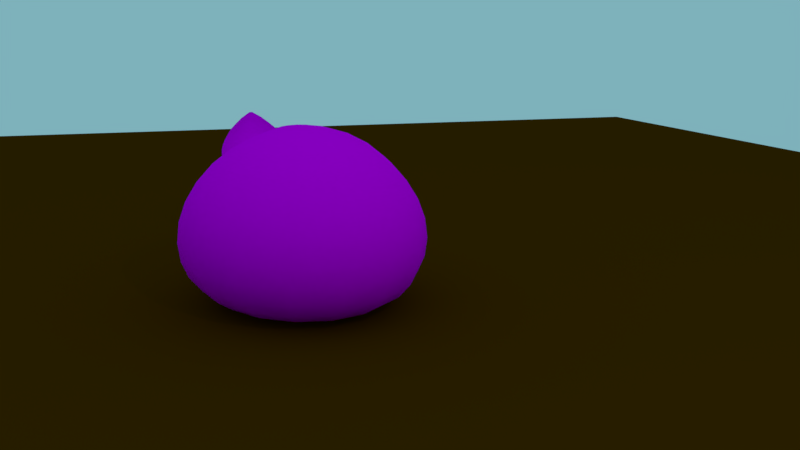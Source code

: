 # Source: Fase_II_Cucciolo_sad.blend  (saved by Blender 2.79.0; exported with 4.5.12 LTS)
import bpy
from mathutils import Matrix  # noqa: F401  (used for matrix-valued properties, if any)

bpy.ops.wm.read_factory_settings(use_empty=True)
scene = bpy.context.scene
scene.name = 'Scene'

# ---- collections
col_collection_1 = bpy.data.collections.new('Collection 1'); scene.collection.children.link(col_collection_1)

# ---- images (referenced by path relative to the original .blend; pixels are not part of the script)
import os
ASSET_DIR = os.environ.get("B2B_ASSET_DIR", "")  # directory of the original .blend (textures are referenced by path, not embedded)
HERE = os.path.dirname(os.path.abspath(__file__))  # packed textures are extracted next to this script under _unpacked/

def load_image(name, relpath, width, height, colorspace="sRGB"):
    """Load a texture the original file referenced (path relative to the .blend, or extracted next to this script)."""
    p = next((c for c in (os.path.join(HERE, relpath), os.path.join(ASSET_DIR, relpath)) if relpath and os.path.exists(c)), "")
    if p:
        img = bpy.data.images.load(p, check_existing=True)
        img.name = name
    else:  # same state as the original file: an image datablock whose file is absent (Cycles renders it pink)
        img = bpy.data.images.new(name, width, height)
        img.source = "FILE"
        img.filepath = "//" + (relpath or name)
    img.colorspace_settings.name = colorspace
    return img
img_sad_ill_texture_png = load_image('Sad-ill_texture.png', 'Sad-ill_texture.png', 1024, 1024, 'sRGB')

# ---- materials (node trees are filled in below, after node groups)
mat_material_003 = bpy.data.materials.new('Material.003')
mat_material_003.alpha_threshold = 0.0
mat_material_003.roughness = 0.5
mat_material_002 = bpy.data.materials.new('Material.002')
mat_material_002.alpha_threshold = 0.0
mat_material_002.roughness = 0.5
mat_material_006 = bpy.data.materials.new('Material.006')
mat_material_006.alpha_threshold = 0.0
mat_material_006.roughness = 0.5

# ---- material node trees
mat_material_003.use_nodes = True; mat_material_003.node_tree.nodes.clear()
_N = mat_material_003.node_tree.nodes; _L = mat_material_003.node_tree.links
n0 = _N.new('ShaderNodeOutputMaterial'); n0.name = 'Material Output'; n0.location = (300, 300)
n1 = _N.new('ShaderNodeBsdfDiffuse'); n1.name = 'Diffuse BSDF'; n1.location = (10, 300)
n2 = _N.new('ShaderNodeTexImage'); n2.name = 'Image Texture'; n2.location = (-180, 300)
n2.width = 140
n2.image = img_sad_ill_texture_png
_L.new(n1.outputs[0], n0.inputs[0])
_L.new(n2.outputs[0], n1.inputs[0])
n0.is_active_output = True
mat_material_002.use_nodes = True; mat_material_002.node_tree.nodes.clear()
_N = mat_material_002.node_tree.nodes; _L = mat_material_002.node_tree.links
n0 = _N.new('ShaderNodeOutputMaterial'); n0.name = 'Material Output'; n0.location = (300, 300)
n1 = _N.new('ShaderNodeBsdfDiffuse'); n1.name = 'Diffuse BSDF'; n1.location = (10, 300)
n1.inputs[0].default_value = (0.08353, 0.02627, 0.0, 1.0)
_L.new(n1.outputs[0], n0.inputs[0])
n0.is_active_output = True
mat_material_006.use_nodes = True; mat_material_006.node_tree.nodes.clear()
_N = mat_material_006.node_tree.nodes; _L = mat_material_006.node_tree.links
n0 = _N.new('ShaderNodeOutputMaterial'); n0.name = 'Material Output'; n0.location = (300, 300)
n1 = _N.new('ShaderNodeBsdfDiffuse'); n1.name = 'Diffuse BSDF'; n1.location = (10, 300)
n1.inputs[0].default_value = (0.01444, 0.227, 0.3564, 1.0)
_L.new(n1.outputs[0], n0.inputs[0])
n0.is_active_output = True

# ---- world
world_world = bpy.data.worlds.new('World'); scene.world = world_world
world_world.use_nodes = True; world_world.node_tree.nodes.clear()
_N = world_world.node_tree.nodes; _L = world_world.node_tree.links
n0 = _N.new('ShaderNodeOutputWorld'); n0.name = 'World Output'; n0.location = (300, 300)
n1 = _N.new('ShaderNodeBackground'); n1.name = 'Background'; n1.location = (10, 300)
n1.inputs[0].default_value = (0.2098, 0.442, 0.4969, 1.0)
_L.new(n1.outputs[0], n0.inputs[0])
n0.is_active_output = True
world_world.color = (0.05088, 0.05088, 0.05088)
world_world.use_sun_shadow = False
world_world.sun_shadow_jitter_overblur = 0.0
world_world.cycles.sampling_method = 'MANUAL'

# ---- cameras
cam_camera = bpy.data.cameras.new('Camera')
cam_camera.clip_end = 100.0
cam_camera.lens = 35.79
cam_camera.sensor_width = 32.0
cam_camera.sensor_height = 18.0
cam_camera.ortho_scale = 7.314
cam_camera.dof.focus_distance = 0.0

# ---- lights
light_lamp = bpy.data.lights.new('Lamp', 'POINT')
light_lamp.transmission_factor = 0.0
light_lamp.cutoff_distance = 30.0
light_lamp.energy = 100.0
light_lamp.shadow_buffer_clip_start = 1.001
light_lamp.shadow_soft_size = 0.1
light_lamp.shadow_maximum_resolution = 0.006
light_lamp.use_absolute_resolution = True

# ---- meshes
me_sphere_003 = bpy.data.meshes.new('Sphere.003')
me_sphere_003.from_pydata([(0.1406, 0.47, 1.328), (-0.1073, 0.477, 1.322), (0.04143, 1.122, 1.763), (0.01442, 1.123, 1.763), (0.1227, 1.066, 1.749), (0.1853, 1.008, 1.739), (0.2402, 0.9519, 1.723), (0.2785, 0.8973, 1.705), (0.3123, 0.8455, 1.682), (0.338, 0.7967, 1.654), (0.3555, 0.7499, 1.622), (0.3634, 0.7053, 1.587), (0.3625, 0.6625, 1.549), (0.3534, 0.6212, 1.509), (0.3204, 0.5816, 1.466), (0.2673, 0.5437, 1.421), (0.2079, 0.5067, 1.374), (-0.1739, 0.5175, 1.366), (-0.2326, 0.5578, 1.41), (-0.2848, 0.5986, 1.453), (-0.3169, 0.6401, 1.495), (-0.325, 0.6819, 1.535), (-0.3246, 0.7247, 1.573), (-0.3154, 0.7688, 1.608), (-0.2963, 0.8146, 1.64), (-0.2688, 0.8619, 1.669), (-0.2329, 0.9117, 1.694), (-0.1922, 0.9641, 1.714), (-0.1348, 1.017, 1.732), (-0.06936, 1.071, 1.745), (0.1401, 0.4604, 1.345), (-0.1078, 0.4674, 1.339), (0.04129, 1.12, 1.767), (0.01428, 1.121, 1.767), (0.1221, 1.056, 1.766), (0.1848, 0.9983, 1.756), (0.2396, 0.9423, 1.74), (0.2779, 0.8876, 1.722), (0.3117, 0.8359, 1.699), (0.3374, 0.7871, 1.671), (0.355, 0.7403, 1.639), (0.3628, 0.6957, 1.604), (0.362, 0.6529, 1.566), (0.3529, 0.6116, 1.526), (0.3198, 0.572, 1.483), (0.2668, 0.5341, 1.438), (0.2074, 0.4971, 1.391), (-0.1744, 0.5079, 1.383), (-0.2331, 0.5482, 1.427), (-0.2853, 0.589, 1.47), (-0.3175, 0.6305, 1.512), (-0.3255, 0.6723, 1.552), (-0.3252, 0.7151, 1.59), (-0.3159, 0.7592, 1.625), (-0.2968, 0.805, 1.657), (-0.2693, 0.8523, 1.687), (-0.2334, 0.902, 1.711), (-0.1927, 0.9545, 1.731), (-0.1354, 1.007, 1.749), (-0.06991, 1.062, 1.762), (0.5887, -0.5846, -0.1512), (0.3616, 0.2135, -0.3244), (0.05734, 0.8237, 1.632), (0.04636, 0.8232, 1.632), (-0.5849, -0.5781, -0.1481), (-0.3497, 0.2174, -0.3226), (-0.03114, 0.8242, 1.633), (-0.02017, 0.8236, 1.633), (0.1542, 0.6575, 1.498), (0.1976, 0.3705, 1.394), (0.2367, -0.09062, 1.332), (0.2434, -0.2559, 1.203), (0.3562, -0.3359, 1.011), (0.292, -0.3898, 0.8925), (0.3787, -0.429, 0.7289), (0.4879, -0.4654, 0.5644), (0.3591, 0.3323, 0.3908), (0.3451, 0.1075, 0.6107), (0.22, -0.06821, 0.8195), (0.2808, -0.01903, 0.9373), (0.1934, 0.144, 1.108), (0.1351, 0.3629, 1.226), (0.1187, 0.5849, 1.344), (0.0731, 0.703, 1.488), (-0.4799, -0.4601, 0.5669), (-0.3697, -0.4249, 0.7308), (-0.282, -0.3866, 0.894), (-0.3451, -0.332, 1.013), (-0.2306, -0.2533, 1.204), (-0.2217, -0.08811, 1.333), (-0.1773, 0.3725, 1.395), (-0.1304, 0.659, 1.499), (-0.04879, 0.7037, 1.488), (-0.09621, 0.5861, 1.345), (-0.1155, 0.3642, 1.227), (-0.1767, 0.146, 1.109), (-0.2666, -0.01603, 0.9387), (-0.2067, -0.06587, 0.8206), (-0.3307, 0.1112, 0.6125), (-0.3431, 0.3361, 0.3926), (-0.009031, 0.8129, 1.635), (0.002007, 0.8129, 1.635), (0.01304, 0.8128, 1.635), (0.02408, 0.8128, 1.635), (0.03512, 0.8127, 1.635), (0.03527, 0.8233, 1.632), (0.02418, 0.8233, 1.633), (0.0131, 0.8234, 1.633), (0.002009, 0.8235, 1.633), (-0.009079, 0.8235, 1.633), (0.2931, -0.6317, -0.1398), (0.1472, -0.6309, -0.1394), (0.001669, -0.6301, -0.139), (-0.1439, -0.6293, -0.1386), (-0.2898, -0.6285, -0.1383), (-0.2312, 0.2168, -0.3229), (-0.1126, 0.2161, -0.3232), (0.00594, 0.2155, -0.3235), (0.1245, 0.2148, -0.3238), (0.243, 0.2142, -0.3241), (0.05277, 0.713, 1.486), (0.03252, 0.7179, 1.485), (0.01223, 0.7182, 1.485), (-0.008057, 0.7182, 1.485), (-0.02836, 0.7134, 1.486), (0.08276, 0.5857, 1.344), (0.04701, 0.5862, 1.344), (0.01123, 0.5864, 1.344), (-0.02455, 0.5866, 1.344), (-0.0603, 0.5865, 1.345), (0.09327, 0.3638, 1.226), (0.05161, 0.3643, 1.226), (0.009788, 0.3646, 1.226), (-0.03203, 0.3648, 1.226), (-0.07369, 0.3647, 1.227), (0.1315, 0.1457, 1.107), (0.06973, 0.1467, 1.107), (0.008364, 0.1471, 1.107), (-0.05301, 0.1474, 1.107), (-0.1148, 0.147, 1.108), (0.1896, -0.01755, 0.937), (0.09837, -0.01657, 0.937), (0.007138, -0.01601, 0.9372), (-0.08409, -0.01557, 0.9375), (-0.1753, -0.01555, 0.938), (0.1487, -0.06694, 0.8193), (0.07766, -0.06609, 0.8192), (0.006636, -0.06563, 0.8194), (-0.06439, -0.06531, 0.8196), (-0.1355, -0.06538, 0.82), (0.2324, 0.1097, 0.6102), (0.1198, 0.1112, 0.6101), (0.0072, 0.112, 0.6103), (-0.1054, 0.1124, 0.6106), (-0.218, 0.1121, 0.6114), (0.2421, 0.3333, 0.3909), (0.125, 0.3343, 0.3911), (0.007993, 0.335, 0.3913), (-0.109, 0.3356, 0.3917), (-0.2261, 0.3359, 0.3921), (-0.05894, 0.6473, 1.501), (-0.02351, 0.6482, 1.501), (0.01188, 0.648, 1.5), (0.04727, 0.6478, 1.5), (0.08268, 0.6465, 1.501), (-0.0837, 0.3243, 1.405), (-0.03695, 0.3245, 1.405), (0.009916, 0.3243, 1.405), (0.05678, 0.324, 1.405), (0.1035, 0.3233, 1.405), (-0.107, -0.1364, 1.343), (-0.04976, -0.1362, 1.343), (0.007271, -0.1364, 1.343), (0.0643, -0.1368, 1.342), (0.1215, -0.1376, 1.343), (-0.112, -0.302, 1.214), (-0.05287, -0.302, 1.214), (0.006111, -0.3023, 1.214), (0.06509, -0.3027, 1.214), (0.1242, -0.3033, 1.214), (-0.1697, -0.3813, 1.023), (-0.08218, -0.3816, 1.023), (0.0053, -0.382, 1.023), (0.09278, -0.3825, 1.022), (0.1802, -0.3832, 1.022), (-0.1382, -0.436, 0.9041), (-0.06662, -0.4362, 0.9039), (0.004769, -0.4366, 0.9037), (0.07616, -0.437, 0.9035), (0.1477, -0.4375, 0.9034), (-0.1817, -0.4747, 0.741), (-0.08849, -0.4752, 0.7408), (0.004235, -0.4757, 0.7405), (0.09696, -0.4762, 0.7403), (0.1902, -0.4768, 0.74), (-0.2365, -0.5102, 0.5769), (-0.1161, -0.5109, 0.5766), (0.003718, -0.5115, 0.5763), (0.1235, -0.5122, 0.576), (0.244, -0.5129, 0.5757), (0.6675, -0.284, -0.5118), (0.06865, 0.8336, 1.63), (-0.04235, 0.8342, 1.631), (-0.6618, -0.2767, -0.5084), (-0.128, 0.6799, 1.47), (-0.1966, 0.4757, 1.324), (-0.24, 0.08623, 1.221), (-0.2963, -0.1325, 1.08), (-0.4427, -0.2697, 0.8739), (-0.5031, -0.3286, 0.7389), (-0.5999, -0.2495, 0.527), (-0.5913, -0.1417, 0.3077), (0.6017, -0.1482, 0.3047), (0.6099, -0.2561, 0.5238), (0.5132, -0.3342, 0.7363), (0.4539, -0.2746, 0.8716), (0.3098, -0.1358, 1.078), (0.2565, 0.08351, 1.22), (0.2178, 0.4734, 1.323), (0.152, 0.6784, 1.469), (-0.4391, -0.2779, -0.5089), (-0.218, -0.2791, -0.5095), (0.002859, -0.2804, -0.5101), (0.2237, -0.2816, -0.5106), (0.4448, -0.2828, -0.5112), (0.05015, 0.8337, 1.63), (0.03165, 0.8338, 1.63), (0.01315, 0.8339, 1.631), (-0.00535, 0.834, 1.631), (-0.02385, 0.8341, 1.631), (0.01552, 0.9163, 0.001118), (0.0103, 0.901, 0.1683), (0.005976, 0.8476, 0.3387), (0.002791, 0.6133, 0.6886), (0.001204, 0.4777, 0.8188), (-0.003923, 0.1609, 0.9529), (0.007584, -0.1299, 1.062), (0.008181, -0.26, 1.003), (0.003783, -0.4563, 0.7117), (0.001792, -0.5193, 0.5179), (-9.913e-05, -0.5662, 0.3036), (0.001881, -0.6059, 0.07943), (-0.06036, 0.9139, -0.01057), (-0.1405, 0.8881, 0.1295), (-0.2137, 0.8227, 0.2772), (-0.2735, 0.7225, 0.4591), (-0.3227, 0.6034, 0.6187), (-0.3605, 0.4667, 0.7411), (-0.3851, 0.3137, 0.8249), (-0.3954, 0.149, 0.8689), (-0.3839, -0.003831, 0.9327), (-0.3541, -0.1409, 0.9849), (-0.3174, -0.2699, 0.9336), (-0.2709, -0.3793, 0.8164), (-0.2137, -0.4629, 0.665), (-0.148, -0.5238, 0.4857), (-0.07648, -0.5685, 0.2872), (-0.1019, 0.9061, -0.0486), (-0.2235, 0.871, 0.06951), (-0.3324, 0.8044, 0.217), (-0.423, 0.7117, 0.4021), (-0.4986, 0.5923, 0.5551), (-0.5565, 0.454, 0.668), (-0.5937, 0.2996, 0.7433), (-0.6083, 0.1343, 0.784), (-0.5986, -0.02714, 0.7957), (-0.5655, -0.1767, 0.7721), (-0.51, -0.3062, 0.7173), (-0.4342, -0.4102, 0.6324), (-0.3412, -0.4872, 0.5203), (-0.2346, -0.5406, 0.3859), (-0.1188, -0.5771, 0.2361), (-0.1661, 0.8966, -0.1039), (-0.3425, 0.8581, -0.003318), (-0.5043, 0.7851, 0.1065), (-0.6476, 0.6774, 0.2023), (-0.7661, 0.5463, 0.2858), (-0.8554, 0.4001, 0.3513), (-0.9118, 0.2411, 0.4), (-0.9328, 0.07442, 0.4322), (-0.9174, -0.08649, 0.447), (-0.8661, -0.2326, 0.4437), (-0.7809, -0.3565, 0.4217), (-0.6652, -0.4529, 0.3811), (-0.5235, -0.5208, 0.323), (-0.3614, -0.5637, 0.2501), (-0.1853, -0.5888, 0.1671), (-0.1809, 0.8833, -0.1794), (-0.3721, 0.8308, -0.1588), (-0.5494, 0.7427, -0.1366), (-0.705, 0.6234, -0.1074), (-0.8336, 0.4828, -0.07828), (-0.9304, 0.3295, -0.05323), (-0.9914, 0.1662, -0.02946), (-1.014, -0.001979, -0.005629), (-0.997, -0.1614, 0.01754), (-0.9411, -0.3032, 0.03914), (-0.8484, -0.42, 0.05767), (-0.7226, -0.507, 0.07153), (-0.5686, -0.5633, 0.07973), (-0.3925, -0.5929, 0.08256), (-0.2011, -0.6037, 0.08169), (-0.1658, 0.869, -0.26), (-0.3437, 0.8011, -0.3268), (-0.5081, 0.6995, -0.3805), (-0.6525, 0.5684, -0.4179), (-0.7718, 0.4181, -0.4434), (-0.8617, 0.2576, -0.4589), (-0.9185, 0.0899, -0.4601), (-0.9396, -0.07975, -0.4448), (-0.9241, -0.2377, -0.4132), (-0.8724, -0.3751, -0.3666), (-0.7866, -0.4847, -0.3075), (-0.67, -0.5619, -0.239), (-0.5273, -0.6065, -0.1642), (-0.364, -0.6227, -0.0855), (-0.1866, -0.6189, -0.003979), (-0.123, 0.8561, -0.3317), (-0.2601, 0.7753, -0.4698), (-0.3867, 0.6621, -0.5881), (-0.498, 0.5208, -0.682), (-0.5901, 0.3622, -0.754), (-0.6599, 0.1955, -0.8041), (-0.7042, 0.02389, -0.8265), (-0.7211, -0.147, -0.8183), (-0.7098, -0.3037, -0.7795), (-0.6706, -0.4372, -0.7117), (-0.6049, -0.5406, -0.6181), (-0.5155, -0.6095, -0.5031), (-0.4059, -0.6438, -0.3718), (-0.2804, -0.6485, -0.2285), (-0.144, -0.632, -0.07686), (-0.05876, 0.847, -0.3807), (-0.134, 0.7575, -0.5659), (-0.2037, 0.6362, -0.7276), (-0.265, 0.4879, -0.8596), (-0.3162, 0.3234, -0.9628), (-0.3555, 0.1524, -1.036), (-0.3811, -0.02179, -1.073), (-0.3917, -0.1936, -1.069), (-0.3867, -0.3494, -1.026), (-0.3663, -0.4803, -0.9437), (-0.3311, -0.5793, -0.8269), (-0.2826, -0.6425, -0.6807), (-0.2229, -0.6697, -0.5113), (-0.1543, -0.6663, -0.3246), (-0.0797, -0.6411, -0.1258), (0.01735, 0.8433, -0.3983), (0.01528, 0.7503, -0.6005), (0.01308, 0.6258, -0.7778), (0.01084, 0.4746, -0.9235), (0.008162, 0.3078, -1.038), (0.004927, 0.1351, -1.12), (0.001573, -0.04019, -1.161), (-0.001555, -0.2124, -1.16), (-0.004074, -0.3678, -1.114), (-0.005794, -0.4976, -1.027), (-0.00666, -0.5949, -0.902), (-0.00673, -0.6557, -0.7447), (-0.006136, -0.6801, -0.5615), (-0.005042, -0.6735, -0.3592), (-0.003583, -0.6447, -0.1435), (0.01995, 0.8978, -0.2), (0.09374, 0.8457, -0.3819), (0.1651, 0.7549, -0.5683), (0.2306, 0.6324, -0.7312), (0.2877, 0.483, -0.8641), (0.3337, 0.3178, -0.9681), (0.3666, 0.1461, -1.042), (0.3856, -0.02851, -1.079), (0.39, -0.2005, -1.076), (0.3799, -0.3561, -1.032), (0.3559, -0.4866, -0.9496), (0.3189, -0.585, -0.8322), (0.2701, -0.6473, -0.6853), (0.2114, -0.6735, -0.5149), (0.1448, -0.6689, -0.327), (0.0728, -0.6424, -0.1271), (0.1586, 0.8534, -0.3352), (0.2926, 0.7705, -0.4743), (0.4157, 0.6551, -0.5947), (0.5233, 0.5119, -0.6904), (0.6108, 0.3517, -0.7639), (0.6745, 0.1838, -0.815), (0.7124, 0.01148, -0.8382), (0.7232, -0.1597, -0.8302), (0.7068, -0.3161, -0.7912), (0.6638, -0.4489, -0.7227), (0.596, -0.5511, -0.6279), (0.5058, -0.6185, -0.5115), (0.3965, -0.6509, -0.3784), (0.2723, -0.6533, -0.233), (0.1378, -0.6345, -0.07918), (0.2018, 0.8649, -0.2682), (0.3785, 0.7947, -0.3328), (0.5404, 0.6903, -0.3892), (0.6819, 0.5567, -0.4289), (0.7973, 0.4044, -0.4563), (0.8818, 0.2424, -0.4733), (0.9324, 0.07369, -0.4754), (0.9475, -0.09628, -0.4603), (0.9268, -0.2539, -0.4284), (0.871, -0.3903, -0.3809), (0.7825, -0.4984, -0.3204), (0.6644, -0.5736, -0.25), (0.5211, -0.6156, -0.1729), (0.3582, -0.629, -0.09144), (0.1816, -0.6221, -0.007009), (0.2165, 0.8782, -0.1927), (0.408, 0.8218, -0.1785), (0.5854, 0.7326, -0.1467), (0.7393, 0.6107, -0.1192), (0.8648, 0.4679, -0.09225), (0.9567, 0.3129, -0.06875), (1.012, 0.1486, -0.04593), (1.029, -0.01987, -0.02242), (1.006, -0.179, 0.00107), (0.946, -0.3197, 0.02362), (0.8499, -0.4349, 0.04371), (0.7218, -0.5196, 0.05965), (0.5662, -0.5732, 0.0704), (0.3892, -0.5998, 0.07612), (0.1974, -0.6072, 0.07841), (0.1824, 0.8916, -0.1184), (0.3342, 0.8423, -0.06778), (0.4772, 0.7629, 0.01744), (0.6075, 0.6589, 0.148), (0.7132, 0.5303, 0.2568), (0.7901, 0.3853, 0.3371), (0.8358, 0.2267, 0.3926), (0.8498, 0.06089, 0.4316), (0.8311, -0.09977, 0.4463), (0.7812, -0.2451, 0.443), (0.702, -0.3678, 0.4211), (0.5966, -0.4625, 0.3805), (0.4687, -0.5284, 0.3224), (0.3232, -0.569, 0.2495), (0.1656, -0.5915, 0.1666), (0.1561, 0.9018, -0.06271), (0.2837, 0.8593, 0.02367), (0.4025, 0.7838, 0.1267), (0.5121, 0.6837, 0.2765), (0.6011, 0.559, 0.4046), (0.666, 0.4174, 0.5032), (0.7046, 0.2613, 0.5723), (0.7231, 0.1066, 0.6777), (0.7111, -0.04851, 0.7267), (0.6755, -0.1857, 0.7745), (0.6065, -0.3143, 0.7194), (0.5147, -0.417, 0.6343), (0.4035, -0.4926, 0.5219), (0.2772, -0.5443, 0.3871), (0.1403, -0.5789, 0.237), (0.09143, 0.9111, -0.01797), (0.1585, 0.8847, 0.1263), (0.2206, 0.8189, 0.2736), (0.2792, 0.7177, 0.4546), (0.3272, 0.5977, 0.6134), (0.3617, 0.4604, 0.7352), (0.3815, 0.307, 0.8186), (0.3862, 0.1422, 0.8625), (0.3827, -0.01055, 0.9264), (0.368, -0.1473, 0.9789), (0.3326, -0.2756, 0.9282), (0.2818, -0.3841, 0.8119), (0.2205, -0.4667, 0.6614), (0.1511, -0.5265, 0.4832), (0.07602, -0.5698, 0.286), (0.004524, 0.7416, 0.5267), (-0.001137, 0.3254, 0.9073), (8.884e-05, 0.007846, 1.015), (0.005892, -0.3708, 0.8758)], [], [(4, 2, 3, 29), (0, 16, 17, 1), (16, 15, 18, 17), (15, 14, 19, 18), (14, 13, 20, 19), (13, 12, 21, 20), (12, 11, 22, 21), (11, 10, 23, 22), (10, 9, 24, 23), (9, 8, 25, 24), (8, 7, 26, 25), (7, 6, 27, 26), (6, 5, 28, 27), (5, 4, 29, 28), (34, 59, 33, 32), (30, 31, 47, 46), (46, 47, 48, 45), (45, 48, 49, 44), (44, 49, 50, 43), (43, 50, 51, 42), (42, 51, 52, 41), (41, 52, 53, 40), (40, 53, 54, 39), (39, 54, 55, 38), (38, 55, 56, 37), (37, 56, 57, 36), (36, 57, 58, 35), (35, 58, 59, 34), (1, 17, 47, 31), (2, 4, 34, 32), (17, 18, 48, 47), (4, 5, 35, 34), (18, 19, 49, 48), (5, 6, 36, 35), (19, 20, 50, 49), (6, 7, 37, 36), (20, 21, 51, 50), (7, 8, 38, 37), (21, 22, 52, 51), (8, 9, 39, 38), (22, 23, 53, 52), (9, 10, 40, 39), (23, 24, 54, 53), (10, 11, 41, 40), (24, 25, 55, 54), (11, 12, 42, 41), (25, 26, 56, 55), (12, 13, 43, 42), (16, 0, 30, 46), (26, 27, 57, 56), (13, 14, 44, 43), (0, 1, 31, 30), (27, 28, 58, 57), (14, 15, 45, 44), (29, 3, 33, 59), (28, 29, 59, 58), (15, 16, 46, 45), (3, 2, 32, 33), (219, 83, 63, 201), (229, 109, 67, 202), (211, 99, 65, 203), (224, 119, 61, 200), (195, 84, 64, 114), (155, 76, 61, 119), (105, 63, 83, 120), (120, 83, 82, 125), (125, 82, 81, 130), (130, 81, 80, 135), (135, 80, 79, 140), (140, 79, 78, 145), (145, 78, 77, 150), (150, 77, 76, 155), (100, 66, 91, 160), (160, 91, 90, 165), (165, 90, 89, 170), (170, 89, 88, 175), (175, 88, 87, 180), (180, 87, 86, 185), (185, 86, 85, 190), (190, 85, 84, 195), (202, 67, 92, 204), (204, 92, 93, 205), (205, 93, 94, 206), (206, 94, 95, 207), (207, 95, 96, 208), (208, 96, 97, 209), (209, 97, 98, 210), (210, 98, 99, 211), (200, 61, 76, 212), (212, 76, 77, 213), (213, 77, 78, 214), (214, 78, 79, 215), (215, 79, 80, 216), (216, 80, 81, 217), (217, 81, 82, 218), (218, 82, 83, 219), (74, 194, 199, 75), (194, 193, 198, 199), (193, 192, 197, 198), (192, 191, 196, 197), (191, 190, 195, 196), (73, 189, 194, 74), (189, 188, 193, 194), (188, 187, 192, 193), (187, 186, 191, 192), (186, 185, 190, 191), (72, 184, 189, 73), (184, 183, 188, 189), (183, 182, 187, 188), (182, 181, 186, 187), (181, 180, 185, 186), (71, 179, 184, 72), (179, 178, 183, 184), (178, 177, 182, 183), (177, 176, 181, 182), (176, 175, 180, 181), (70, 174, 179, 71), (174, 173, 178, 179), (173, 172, 177, 178), (172, 171, 176, 177), (171, 170, 175, 176), (69, 169, 174, 70), (169, 168, 173, 174), (168, 167, 172, 173), (167, 166, 171, 172), (166, 165, 170, 171), (68, 164, 169, 69), (164, 163, 168, 169), (163, 162, 167, 168), (162, 161, 166, 167), (161, 160, 165, 166), (62, 104, 164, 68), (104, 103, 163, 164), (103, 102, 162, 163), (102, 101, 161, 162), (101, 100, 160, 161), (98, 154, 159, 99), (154, 153, 158, 159), (153, 152, 157, 158), (152, 151, 156, 157), (151, 150, 155, 156), (97, 149, 154, 98), (149, 148, 153, 154), (148, 147, 152, 153), (147, 146, 151, 152), (146, 145, 150, 151), (96, 144, 149, 97), (144, 143, 148, 149), (143, 142, 147, 148), (142, 141, 146, 147), (141, 140, 145, 146), (95, 139, 144, 96), (139, 138, 143, 144), (138, 137, 142, 143), (137, 136, 141, 142), (136, 135, 140, 141), (94, 134, 139, 95), (134, 133, 138, 139), (133, 132, 137, 138), (132, 131, 136, 137), (131, 130, 135, 136), (93, 129, 134, 94), (129, 128, 133, 134), (128, 127, 132, 133), (127, 126, 131, 132), (126, 125, 130, 131), (92, 124, 129, 93), (124, 123, 128, 129), (123, 122, 127, 128), (122, 121, 126, 127), (121, 120, 125, 126), (67, 109, 124, 92), (109, 108, 123, 124), (108, 107, 122, 123), (107, 106, 121, 122), (106, 105, 120, 121), (99, 159, 115, 65), (159, 158, 116, 115), (158, 157, 117, 116), (157, 156, 118, 117), (156, 155, 119, 118), (75, 199, 110, 60), (199, 198, 111, 110), (198, 197, 112, 111), (197, 196, 113, 112), (196, 195, 114, 113), (203, 65, 115, 220), (220, 115, 116, 221), (221, 116, 117, 222), (222, 117, 118, 223), (223, 118, 119, 224), (201, 63, 105, 225), (225, 105, 106, 226), (226, 106, 107, 227), (227, 107, 108, 228), (228, 108, 109, 229), (101, 228, 229, 100), (102, 227, 228, 101), (103, 226, 227, 102), (104, 225, 226, 103), (62, 201, 225, 104), (111, 223, 224, 110), (112, 222, 223, 111), (113, 221, 222, 112), (114, 220, 221, 113), (64, 203, 220, 114), (69, 218, 219, 68), (70, 217, 218, 69), (71, 216, 217, 70), (72, 215, 216, 71), (73, 214, 215, 72), (74, 213, 214, 73), (75, 212, 213, 74), (60, 200, 212, 75), (85, 210, 211, 84), (86, 209, 210, 85), (87, 208, 209, 86), (88, 207, 208, 87), (89, 206, 207, 88), (90, 205, 206, 89), (91, 204, 205, 90), (66, 202, 204, 91), (110, 224, 200, 60), (84, 211, 203, 64), (100, 229, 202, 66), (68, 219, 201, 62), (469, 234, 247, 248), (240, 239, 255, 256), (235, 469, 248, 249), (230, 362, 242), (241, 240, 256), (470, 235, 249, 250), (231, 230, 242, 243), (236, 470, 250, 251), (232, 231, 243, 244), (237, 236, 251, 252), (468, 232, 244, 245), (471, 237, 252, 253), (233, 468, 245, 246), (238, 471, 253, 254), (234, 233, 246, 247), (239, 238, 254, 255), (254, 253, 268, 269), (247, 246, 261, 262), (255, 254, 269, 270), (248, 247, 262, 263), (256, 255, 270, 271), (249, 248, 263, 264), (242, 362, 257), (241, 256, 271), (250, 249, 264, 265), (243, 242, 257, 258), (251, 250, 265, 266), (244, 243, 258, 259), (252, 251, 266, 267), (245, 244, 259, 260), (253, 252, 267, 268), (246, 245, 260, 261), (266, 265, 280, 281), (259, 258, 273, 274), (267, 266, 281, 282), (260, 259, 274, 275), (268, 267, 282, 283), (261, 260, 275, 276), (269, 268, 283, 284), (262, 261, 276, 277), (270, 269, 284, 285), (263, 262, 277, 278), (271, 270, 285, 286), (264, 263, 278, 279), (257, 362, 272), (241, 271, 286), (265, 264, 279, 280), (258, 257, 272, 273), (285, 284, 299, 300), (278, 277, 292, 293), (286, 285, 300, 301), (279, 278, 293, 294), (272, 362, 287), (241, 286, 301), (280, 279, 294, 295), (273, 272, 287, 288), (281, 280, 295, 296), (274, 273, 288, 289), (282, 281, 296, 297), (275, 274, 289, 290), (283, 282, 297, 298), (276, 275, 290, 291), (284, 283, 298, 299), (277, 276, 291, 292), (289, 288, 303, 304), (297, 296, 311, 312), (290, 289, 304, 305), (298, 297, 312, 313), (291, 290, 305, 306), (299, 298, 313, 314), (292, 291, 306, 307), (300, 299, 314, 315), (293, 292, 307, 308), (301, 300, 315, 316), (294, 293, 308, 309), (287, 362, 302), (241, 301, 316), (295, 294, 309, 310), (288, 287, 302, 303), (296, 295, 310, 311), (308, 307, 322, 323), (316, 315, 330, 331), (309, 308, 323, 324), (302, 362, 317), (241, 316, 331), (310, 309, 324, 325), (303, 302, 317, 318), (311, 310, 325, 326), (304, 303, 318, 319), (312, 311, 326, 327), (305, 304, 319, 320), (313, 312, 327, 328), (306, 305, 320, 321), (314, 313, 328, 329), (307, 306, 321, 322), (315, 314, 329, 330), (327, 326, 341, 342), (320, 319, 334, 335), (328, 327, 342, 343), (321, 320, 335, 336), (329, 328, 343, 344), (322, 321, 336, 337), (330, 329, 344, 345), (323, 322, 337, 338), (331, 330, 345, 346), (324, 323, 338, 339), (317, 362, 332), (241, 331, 346), (325, 324, 339, 340), (318, 317, 332, 333), (326, 325, 340, 341), (319, 318, 333, 334), (346, 345, 360, 361), (339, 338, 353, 354), (332, 362, 347), (241, 346, 361), (340, 339, 354, 355), (333, 332, 347, 348), (341, 340, 355, 356), (334, 333, 348, 349), (342, 341, 356, 357), (335, 334, 349, 350), (343, 342, 357, 358), (336, 335, 350, 351), (344, 343, 358, 359), (337, 336, 351, 352), (345, 344, 359, 360), (338, 337, 352, 353), (350, 349, 365, 366), (358, 357, 373, 374), (351, 350, 366, 367), (359, 358, 374, 375), (352, 351, 367, 368), (360, 359, 375, 376), (353, 352, 368, 369), (361, 360, 376, 377), (354, 353, 369, 370), (347, 362, 363), (241, 361, 377), (355, 354, 370, 371), (348, 347, 363, 364), (356, 355, 371, 372), (349, 348, 364, 365), (357, 356, 372, 373), (370, 369, 384, 385), (363, 362, 378), (241, 377, 392), (371, 370, 385, 386), (364, 363, 378, 379), (372, 371, 386, 387), (365, 364, 379, 380), (373, 372, 387, 388), (366, 365, 380, 381), (374, 373, 388, 389), (367, 366, 381, 382), (375, 374, 389, 390), (368, 367, 382, 383), (376, 375, 390, 391), (369, 368, 383, 384), (377, 376, 391, 392), (389, 388, 403, 404), (382, 381, 396, 397), (390, 389, 404, 405), (383, 382, 397, 398), (391, 390, 405, 406), (384, 383, 398, 399), (392, 391, 406, 407), (385, 384, 399, 400), (378, 362, 393), (241, 392, 407), (386, 385, 400, 401), (379, 378, 393, 394), (387, 386, 401, 402), (380, 379, 394, 395), (388, 387, 402, 403), (381, 380, 395, 396), (241, 407, 422), (401, 400, 415, 416), (394, 393, 408, 409), (402, 401, 416, 417), (395, 394, 409, 410), (403, 402, 417, 418), (396, 395, 410, 411), (404, 403, 418, 419), (397, 396, 411, 412), (405, 404, 419, 420), (398, 397, 412, 413), (406, 405, 420, 421), (399, 398, 413, 414), (407, 406, 421, 422), (400, 399, 414, 415), (393, 362, 408), (420, 419, 434, 435), (413, 412, 427, 428), (421, 420, 435, 436), (414, 413, 428, 429), (422, 421, 436, 437), (415, 414, 429, 430), (408, 362, 423), (241, 422, 437), (416, 415, 430, 431), (409, 408, 423, 424), (417, 416, 431, 432), (410, 409, 424, 425), (418, 417, 432, 433), (411, 410, 425, 426), (419, 418, 433, 434), (412, 411, 426, 427), (424, 423, 438, 439), (432, 431, 446, 447), (425, 424, 439, 440), (433, 432, 447, 448), (426, 425, 440, 441), (434, 433, 448, 449), (427, 426, 441, 442), (435, 434, 449, 450), (428, 427, 442, 443), (436, 435, 450, 451), (429, 428, 443, 444), (437, 436, 451, 452), (430, 429, 444, 445), (423, 362, 438), (241, 437, 452), (431, 430, 445, 446), (443, 442, 457, 458), (451, 450, 465, 466), (444, 443, 458, 459), (452, 451, 466, 467), (445, 444, 459, 460), (438, 362, 453), (241, 452, 467), (446, 445, 460, 461), (439, 438, 453, 454), (447, 446, 461, 462), (440, 439, 454, 455), (448, 447, 462, 463), (441, 440, 455, 456), (449, 448, 463, 464), (442, 441, 456, 457), (450, 449, 464, 465), (462, 461, 470, 236), (455, 454, 231, 232), (463, 462, 236, 237), (456, 455, 232, 468), (464, 463, 237, 471), (457, 456, 468, 233), (465, 464, 471, 238), (458, 457, 233, 234), (466, 465, 238, 239), (459, 458, 234, 469), (467, 466, 239, 240), (460, 459, 469, 235), (453, 362, 230), (241, 467, 240), (461, 460, 235, 470), (454, 453, 230, 231)])
me_sphere_003.polygons.foreach_set('use_smooth', [True] * 482)
_uv = me_sphere_003.uv_layers.new(name='UVMap')
_uv.uv.foreach_set('vector', [0.881, 0.7103, 0.8821, 0.7469, 0.8792, 0.7529, 0.8604, 0.7608, 0.7438, 0.4901, 0.7614, 0.4858, 0.7209, 0.5852, 0.7184, 0.5467, 0.7614, 0.4858, 0.7795, 0.4861, 0.7253, 0.6206, 0.7209, 0.5852, 0.7795, 0.4861, 0.7965, 0.4902, 0.7311, 0.6519, 0.7253, 0.6206, 0.7965, 0.4902, 0.8109, 0.4992, 0.7388, 0.6768, 0.7311, 0.6519, 0.8109, 0.4992, 0.8229, 0.5125, 0.7485, 0.697, 0.7388, 0.6768, 0.8229, 0.5125, 0.8338, 0.5287, 0.7592, 0.7142, 0.7485, 0.697, 0.8338, 0.5287, 0.8436, 0.5473, 0.7707, 0.7285, 0.7592, 0.7142, 0.8436, 0.5473, 0.8522, 0.5682, 0.7832, 0.74, 0.7707, 0.7285, 0.8522, 0.5682, 0.8599, 0.5913, 0.7965, 0.7493, 0.7832, 0.74, 0.8599, 0.5913, 0.8666, 0.617, 0.8109, 0.7561, 0.7965, 0.7493, 0.8666, 0.617, 0.8727, 0.6447, 0.8259, 0.761, 0.8109, 0.7561, 0.8727, 0.6447, 0.8775, 0.6761, 0.8427, 0.7628, 0.8259, 0.761, 0.8775, 0.6761, 0.881, 0.7103, 0.8604, 0.7608, 0.8427, 0.7628, 0.8208, 0.9371, 0.8052, 0.9371, 0.8119, 0.9273, 0.8141, 0.9273, 0.9525, 0.9429, 0.9323, 0.9429, 0.9269, 0.9333, 0.9579, 0.9333, 0.9522, 0.9235, 0.9211, 0.9235, 0.9163, 0.9139, 0.957, 0.9139, 0.7971, 0.9366, 0.7565, 0.9366, 0.7522, 0.9271, 0.8014, 0.9271, 0.8536, 0.9269, 0.8044, 0.9269, 0.8018, 0.9175, 0.8563, 0.9175, 0.7444, 0.9268, 0.6899, 0.9268, 0.6892, 0.9175, 0.7451, 0.9175, 0.8014, 0.9267, 0.7455, 0.9267, 0.7455, 0.9175, 0.8014, 0.9175, 0.916, 0.9267, 0.86, 0.9267, 0.8607, 0.9175, 0.9153, 0.9175, 0.9146, 0.936, 0.86, 0.936, 0.8615, 0.927, 0.9131, 0.927, 0.7451, 0.9362, 0.6935, 0.9362, 0.6957, 0.9272, 0.743, 0.9272, 0.9636, 0.9136, 0.9163, 0.9136, 0.9192, 0.9046, 0.9608, 0.9046, 0.9579, 0.933, 0.9163, 0.933, 0.9196, 0.9239, 0.9547, 0.9239, 0.8563, 0.9365, 0.8211, 0.9365, 0.8257, 0.9273, 0.8517, 0.9273, 0.9146, 0.9456, 0.8886, 0.9456, 0.8938, 0.9364, 0.9094, 0.9364, 0.7184, 0.5467, 0.7209, 0.5852, 0.7165, 0.5863, 0.7134, 0.5432, 0.8821, 0.7469, 0.881, 0.7103, 0.885, 0.7103, 0.8831, 0.7478, 0.7209, 0.5852, 0.7253, 0.6206, 0.7214, 0.6227, 0.7165, 0.5863, 0.881, 0.7103, 0.8775, 0.6761, 0.8815, 0.675, 0.885, 0.7103, 0.7253, 0.6206, 0.7311, 0.6519, 0.7278, 0.6553, 0.7214, 0.6227, 0.8775, 0.6761, 0.8727, 0.6447, 0.8765, 0.643, 0.8815, 0.675, 0.7311, 0.6519, 0.7388, 0.6768, 0.7363, 0.682, 0.7278, 0.6553, 0.8727, 0.6447, 0.8666, 0.617, 0.8704, 0.6149, 0.8765, 0.643, 0.7388, 0.6768, 0.7485, 0.697, 0.7467, 0.7033, 0.7363, 0.682, 0.8666, 0.617, 0.8599, 0.5913, 0.8635, 0.5891, 0.8704, 0.6149, 0.7485, 0.697, 0.7592, 0.7142, 0.758, 0.721, 0.7467, 0.7033, 0.8599, 0.5913, 0.8522, 0.5682, 0.8557, 0.5656, 0.8635, 0.5891, 0.7592, 0.7142, 0.7707, 0.7285, 0.7699, 0.7356, 0.758, 0.721, 0.8522, 0.5682, 0.8436, 0.5473, 0.8469, 0.5441, 0.8557, 0.5656, 0.7707, 0.7285, 0.7832, 0.74, 0.7827, 0.7473, 0.7699, 0.7356, 0.8436, 0.5473, 0.8338, 0.5287, 0.8369, 0.5248, 0.8469, 0.5441, 0.7832, 0.74, 0.7965, 0.7493, 0.7963, 0.7567, 0.7827, 0.7473, 0.8338, 0.5287, 0.8229, 0.5125, 0.8255, 0.5077, 0.8369, 0.5248, 0.7965, 0.7493, 0.8109, 0.7561, 0.8107, 0.7637, 0.7963, 0.7567, 0.8229, 0.5125, 0.8109, 0.4992, 0.8128, 0.4932, 0.8255, 0.5077, 0.7614, 0.4858, 0.7438, 0.4901, 0.7415, 0.4824, 0.761, 0.4776, 0.8109, 0.7561, 0.8259, 0.761, 0.826, 0.7686, 0.8107, 0.7637, 0.8109, 0.4992, 0.7965, 0.4902, 0.7974, 0.483, 0.8128, 0.4932, 0.7438, 0.4901, 0.7184, 0.5467, 0.7134, 0.5432, 0.7415, 0.4824, 0.8259, 0.761, 0.8427, 0.7628, 0.8432, 0.7708, 0.826, 0.7686, 0.7965, 0.4902, 0.7795, 0.4861, 0.7796, 0.4783, 0.7974, 0.483, 0.8604, 0.7608, 0.8792, 0.7529, 0.88, 0.7549, 0.8615, 0.7687, 0.8427, 0.7628, 0.8604, 0.7608, 0.8615, 0.7687, 0.8432, 0.7708, 0.7795, 0.4861, 0.7614, 0.4858, 0.761, 0.4776, 0.7796, 0.4783, 0.8792, 0.7529, 0.8821, 0.7469, 0.8831, 0.7478, 0.88, 0.7549, 0.7626, 0.3169, 0.7694, 0.3215, 0.772, 0.3466, 0.77, 0.3479, 0.7779, 0.3482, 0.7766, 0.3466, 0.7775, 0.3466, 0.7795, 0.3479, 0.827, 0.09811, 0.7941, 0.08674, 0.7974, 0.0286, 0.8422, 0.01893, 0.8211, 0.3202, 0.832, 0.3815, 0.8257, 0.3815, 0.8092, 0.3203, 0.9028, 0.1145, 0.8877, 0.1153, 0.8791, 0.03795, 0.8989, 0.0365, 0.7617, 0.08784, 0.7556, 0.08672, 0.7523, 0.0286, 0.7605, 0.02769, 0.7729, 0.3466, 0.772, 0.3466, 0.7694, 0.3215, 0.7714, 0.3224, 0.7714, 0.3224, 0.7694, 0.3215, 0.7659, 0.2967, 0.7688, 0.2967, 0.7688, 0.2967, 0.7659, 0.2967, 0.7635, 0.2584, 0.7673, 0.2583, 0.7673, 0.2583, 0.7635, 0.2584, 0.7573, 0.2172, 0.7632, 0.2173, 0.7632, 0.2173, 0.7573, 0.2172, 0.7496, 0.1812, 0.7576, 0.1809, 0.7576, 0.1809, 0.7496, 0.1812, 0.7545, 0.1617, 0.7615, 0.1626, 0.7615, 0.1626, 0.7545, 0.1617, 0.7516, 0.1178, 0.7587, 0.1207, 0.7587, 0.1207, 0.7516, 0.1178, 0.7556, 0.08672, 0.7617, 0.08784, 0.9161, 0.3275, 0.9148, 0.3287, 0.9091, 0.3042, 0.9133, 0.3029, 0.9133, 0.3029, 0.9091, 0.3042, 0.9062, 0.2655, 0.912, 0.2595, 0.912, 0.2595, 0.9062, 0.2655, 0.9054, 0.2068, 0.9115, 0.2023, 0.9115, 0.2023, 0.9054, 0.2068, 0.9047, 0.1847, 0.9113, 0.1808, 0.9113, 0.1808, 0.9047, 0.1847, 0.8979, 0.1658, 0.9078, 0.1619, 0.9078, 0.1619, 0.8979, 0.1658, 0.9003, 0.1512, 0.9093, 0.1486, 0.9093, 0.1486, 0.9003, 0.1512, 0.8941, 0.134, 0.9063, 0.1319, 0.9063, 0.1319, 0.8941, 0.134, 0.8877, 0.1153, 0.9028, 0.1145, 0.7795, 0.3479, 0.7775, 0.3466, 0.7801, 0.3215, 0.7869, 0.317, 0.7869, 0.317, 0.7801, 0.3215, 0.7837, 0.2967, 0.7928, 0.2814, 0.7928, 0.2814, 0.7837, 0.2967, 0.7861, 0.2585, 0.8047, 0.2188, 0.8047, 0.2188, 0.7861, 0.2585, 0.7923, 0.2172, 0.8151, 0.1887, 0.8151, 0.1887, 0.7923, 0.2172, 0.8001, 0.1812, 0.8252, 0.1609, 0.8252, 0.1609, 0.8001, 0.1812, 0.7952, 0.1617, 0.8305, 0.1468, 0.8305, 0.1468, 0.7952, 0.1617, 0.7981, 0.1178, 0.8306, 0.1231, 0.8306, 0.1231, 0.7981, 0.1178, 0.7941, 0.08674, 0.827, 0.09811, 0.7075, 0.01893, 0.7523, 0.0286, 0.7556, 0.08672, 0.7227, 0.09809, 0.7227, 0.09809, 0.7556, 0.08672, 0.7516, 0.1178, 0.7191, 0.1231, 0.7191, 0.1231, 0.7516, 0.1178, 0.7545, 0.1617, 0.7192, 0.1468, 0.7192, 0.1468, 0.7545, 0.1617, 0.7496, 0.1812, 0.7245, 0.1609, 0.7245, 0.1609, 0.7496, 0.1812, 0.7573, 0.2172, 0.7345, 0.1887, 0.7345, 0.1887, 0.7573, 0.2172, 0.7635, 0.2584, 0.745, 0.2188, 0.745, 0.2188, 0.7635, 0.2584, 0.7659, 0.2967, 0.7568, 0.2813, 0.7568, 0.2813, 0.7659, 0.2967, 0.7694, 0.3215, 0.7626, 0.3169, 0.9406, 0.134, 0.9284, 0.1319, 0.9319, 0.1145, 0.947, 0.1153, 0.9284, 0.1319, 0.9228, 0.1316, 0.9246, 0.1142, 0.9319, 0.1145, 0.9228, 0.1316, 0.9174, 0.1315, 0.9174, 0.114, 0.9246, 0.1142, 0.9174, 0.1315, 0.9119, 0.1316, 0.9101, 0.1142, 0.9174, 0.114, 0.9119, 0.1316, 0.9063, 0.1319, 0.9028, 0.1145, 0.9101, 0.1142, 0.9345, 0.1512, 0.9255, 0.1486, 0.9284, 0.1319, 0.9406, 0.134, 0.9255, 0.1486, 0.9214, 0.1484, 0.9228, 0.1316, 0.9284, 0.1319, 0.9214, 0.1484, 0.9174, 0.1483, 0.9174, 0.1315, 0.9228, 0.1316, 0.9174, 0.1483, 0.9133, 0.1484, 0.9119, 0.1316, 0.9174, 0.1315, 0.9133, 0.1484, 0.9093, 0.1486, 0.9063, 0.1319, 0.9119, 0.1316, 0.9369, 0.1658, 0.927, 0.1619, 0.9255, 0.1486, 0.9345, 0.1512, 0.927, 0.1619, 0.9221, 0.1615, 0.9214, 0.1484, 0.9255, 0.1486, 0.9221, 0.1615, 0.9174, 0.1613, 0.9174, 0.1483, 0.9214, 0.1484, 0.9174, 0.1613, 0.9126, 0.1615, 0.9133, 0.1484, 0.9174, 0.1483, 0.9126, 0.1615, 0.9078, 0.1619, 0.9093, 0.1486, 0.9133, 0.1484, 0.93, 0.1847, 0.9234, 0.1808, 0.927, 0.1619, 0.9369, 0.1658, 0.9234, 0.1808, 0.9204, 0.1808, 0.9221, 0.1615, 0.927, 0.1619, 0.9204, 0.1808, 0.9174, 0.1808, 0.9174, 0.1613, 0.9221, 0.1615, 0.9174, 0.1808, 0.9143, 0.1808, 0.9126, 0.1615, 0.9174, 0.1613, 0.9143, 0.1808, 0.9113, 0.1808, 0.9078, 0.1619, 0.9126, 0.1615, 0.9293, 0.2068, 0.9233, 0.2023, 0.9234, 0.1808, 0.93, 0.1847, 0.9233, 0.2023, 0.9203, 0.2024, 0.9204, 0.1808, 0.9234, 0.1808, 0.9203, 0.2024, 0.9174, 0.2025, 0.9174, 0.1808, 0.9204, 0.1808, 0.9174, 0.2025, 0.9144, 0.2024, 0.9143, 0.1808, 0.9174, 0.1808, 0.9144, 0.2024, 0.9115, 0.2023, 0.9113, 0.1808, 0.9143, 0.1808, 0.9286, 0.2655, 0.9228, 0.2595, 0.9233, 0.2023, 0.9293, 0.2068, 0.9228, 0.2595, 0.9201, 0.2596, 0.9203, 0.2024, 0.9233, 0.2023, 0.9201, 0.2596, 0.9174, 0.2596, 0.9174, 0.2025, 0.9203, 0.2024, 0.9174, 0.2596, 0.9147, 0.2596, 0.9144, 0.2024, 0.9174, 0.2025, 0.9147, 0.2596, 0.912, 0.2595, 0.9115, 0.2023, 0.9144, 0.2024, 0.9257, 0.3042, 0.9215, 0.3029, 0.9228, 0.2595, 0.9286, 0.2655, 0.9215, 0.3029, 0.9195, 0.303, 0.9201, 0.2596, 0.9228, 0.2595, 0.9195, 0.303, 0.9174, 0.303, 0.9174, 0.2596, 0.9201, 0.2596, 0.9174, 0.303, 0.9153, 0.303, 0.9147, 0.2596, 0.9174, 0.2596, 0.9153, 0.303, 0.9133, 0.3029, 0.912, 0.2595, 0.9147, 0.2596, 0.92, 0.3287, 0.9187, 0.3275, 0.9215, 0.3029, 0.9257, 0.3042, 0.9187, 0.3275, 0.918, 0.3275, 0.9195, 0.303, 0.9215, 0.3029, 0.918, 0.3275, 0.9174, 0.3275, 0.9174, 0.303, 0.9195, 0.303, 0.9174, 0.3275, 0.9168, 0.3275, 0.9153, 0.303, 0.9174, 0.303, 0.9168, 0.3275, 0.9161, 0.3275, 0.9133, 0.3029, 0.9153, 0.303, 0.7981, 0.1178, 0.7909, 0.1207, 0.7879, 0.08785, 0.7941, 0.08674, 0.7909, 0.1207, 0.783, 0.1226, 0.7814, 0.08846, 0.7879, 0.08785, 0.783, 0.1226, 0.7748, 0.1231, 0.7748, 0.08873, 0.7814, 0.08846, 0.7748, 0.1231, 0.7667, 0.1226, 0.7682, 0.08845, 0.7748, 0.08873, 0.7667, 0.1226, 0.7587, 0.1207, 0.7617, 0.08784, 0.7682, 0.08845, 0.7952, 0.1617, 0.7882, 0.1626, 0.7909, 0.1207, 0.7981, 0.1178, 0.7882, 0.1626, 0.7814, 0.1631, 0.783, 0.1226, 0.7909, 0.1207, 0.7814, 0.1631, 0.7748, 0.1632, 0.7748, 0.1231, 0.783, 0.1226, 0.7748, 0.1632, 0.7682, 0.1631, 0.7667, 0.1226, 0.7748, 0.1231, 0.7682, 0.1631, 0.7615, 0.1626, 0.7587, 0.1207, 0.7667, 0.1226, 0.8001, 0.1812, 0.7921, 0.1809, 0.7882, 0.1626, 0.7952, 0.1617, 0.7921, 0.1809, 0.7835, 0.181, 0.7814, 0.1631, 0.7882, 0.1626, 0.7835, 0.181, 0.7748, 0.181, 0.7748, 0.1632, 0.7814, 0.1631, 0.7748, 0.181, 0.7662, 0.181, 0.7682, 0.1631, 0.7748, 0.1632, 0.7662, 0.181, 0.7576, 0.1809, 0.7615, 0.1626, 0.7682, 0.1631, 0.7923, 0.2172, 0.7865, 0.2174, 0.7921, 0.1809, 0.8001, 0.1812, 0.7865, 0.2174, 0.7806, 0.2174, 0.7835, 0.181, 0.7921, 0.1809, 0.7806, 0.2174, 0.7748, 0.2174, 0.7748, 0.181, 0.7835, 0.181, 0.7748, 0.2174, 0.769, 0.2174, 0.7662, 0.181, 0.7748, 0.181, 0.769, 0.2174, 0.7632, 0.2173, 0.7576, 0.1809, 0.7662, 0.181, 0.7861, 0.2585, 0.7823, 0.2583, 0.7865, 0.2174, 0.7923, 0.2172, 0.7823, 0.2583, 0.7786, 0.2583, 0.7806, 0.2174, 0.7865, 0.2174, 0.7786, 0.2583, 0.7748, 0.2582, 0.7748, 0.2174, 0.7806, 0.2174, 0.7748, 0.2582, 0.771, 0.2583, 0.769, 0.2174, 0.7748, 0.2174, 0.771, 0.2583, 0.7673, 0.2583, 0.7632, 0.2173, 0.769, 0.2174, 0.7837, 0.2967, 0.7807, 0.2967, 0.7823, 0.2583, 0.7861, 0.2585, 0.7807, 0.2967, 0.7778, 0.2967, 0.7786, 0.2583, 0.7823, 0.2583, 0.7778, 0.2967, 0.7748, 0.2967, 0.7748, 0.2582, 0.7786, 0.2583, 0.7748, 0.2967, 0.7718, 0.2967, 0.771, 0.2583, 0.7748, 0.2582, 0.7718, 0.2967, 0.7688, 0.2967, 0.7673, 0.2583, 0.771, 0.2583, 0.7801, 0.3215, 0.7782, 0.3224, 0.7807, 0.2967, 0.7837, 0.2967, 0.7782, 0.3224, 0.7765, 0.3228, 0.7778, 0.2967, 0.7807, 0.2967, 0.7765, 0.3228, 0.7748, 0.3229, 0.7748, 0.2967, 0.7778, 0.2967, 0.7748, 0.3229, 0.7731, 0.3228, 0.7718, 0.2967, 0.7748, 0.2967, 0.7731, 0.3228, 0.7714, 0.3224, 0.7688, 0.2967, 0.7718, 0.2967, 0.7775, 0.3466, 0.7766, 0.3466, 0.7782, 0.3224, 0.7801, 0.3215, 0.7766, 0.3466, 0.7757, 0.3466, 0.7765, 0.3228, 0.7782, 0.3224, 0.7757, 0.3466, 0.7748, 0.3467, 0.7748, 0.3229, 0.7765, 0.3228, 0.7748, 0.3467, 0.7738, 0.3466, 0.7731, 0.3228, 0.7748, 0.3229, 0.7738, 0.3466, 0.7729, 0.3466, 0.7714, 0.3224, 0.7731, 0.3228, 0.7941, 0.08674, 0.7879, 0.08785, 0.7892, 0.02769, 0.7974, 0.0286, 0.7879, 0.08785, 0.7814, 0.08846, 0.782, 0.02733, 0.7892, 0.02769, 0.7814, 0.08846, 0.7748, 0.08873, 0.7748, 0.02719, 0.782, 0.02733, 0.7748, 0.08873, 0.7682, 0.08845, 0.7676, 0.02733, 0.7748, 0.02719, 0.7682, 0.08845, 0.7617, 0.08784, 0.7605, 0.02769, 0.7676, 0.02733, 0.947, 0.1153, 0.9319, 0.1145, 0.9358, 0.0365, 0.9556, 0.03796, 0.9319, 0.1145, 0.9246, 0.1142, 0.9266, 0.03627, 0.9358, 0.0365, 0.9246, 0.1142, 0.9174, 0.114, 0.9174, 0.03618, 0.9266, 0.03627, 0.9174, 0.114, 0.9101, 0.1142, 0.9082, 0.03627, 0.9174, 0.03618, 0.9101, 0.1142, 0.9028, 0.1145, 0.8989, 0.0365, 0.9082, 0.03627, 0.8801, 0.3203, 0.8636, 0.3815, 0.8573, 0.3815, 0.8682, 0.3202, 0.8682, 0.3202, 0.8573, 0.3815, 0.851, 0.3815, 0.8564, 0.3202, 0.8564, 0.3202, 0.851, 0.3815, 0.8446, 0.3815, 0.8447, 0.3202, 0.8447, 0.3202, 0.8446, 0.3815, 0.8383, 0.3815, 0.8329, 0.3202, 0.8329, 0.3202, 0.8383, 0.3815, 0.832, 0.3815, 0.8211, 0.3202, 0.77, 0.3479, 0.772, 0.3466, 0.7729, 0.3466, 0.7716, 0.3482, 0.7716, 0.3482, 0.7729, 0.3466, 0.7738, 0.3466, 0.7732, 0.3483, 0.7732, 0.3483, 0.7738, 0.3466, 0.7748, 0.3467, 0.7748, 0.3484, 0.7748, 0.3484, 0.7748, 0.3467, 0.7757, 0.3466, 0.7763, 0.3483, 0.7763, 0.3483, 0.7757, 0.3466, 0.7766, 0.3466, 0.7779, 0.3482, 0.9168, 0.3275, 0.9163, 0.3302, 0.9152, 0.3301, 0.9161, 0.3275, 0.9174, 0.3275, 0.9174, 0.3303, 0.9163, 0.3302, 0.9168, 0.3275, 0.918, 0.3275, 0.9185, 0.3302, 0.9174, 0.3303, 0.9174, 0.3275, 0.9187, 0.3275, 0.9196, 0.3301, 0.9185, 0.3302, 0.918, 0.3275, 0.92, 0.3287, 0.9207, 0.33, 0.9196, 0.3301, 0.9187, 0.3275, 0.8369, 0.2645, 0.8329, 0.3202, 0.8211, 0.3202, 0.8291, 0.2645, 0.8447, 0.2645, 0.8447, 0.3202, 0.8329, 0.3202, 0.8369, 0.2645, 0.8524, 0.2645, 0.8564, 0.3202, 0.8447, 0.3202, 0.8447, 0.2645, 0.8602, 0.2645, 0.8682, 0.3202, 0.8564, 0.3202, 0.8524, 0.2645, 0.876, 0.2697, 0.8801, 0.3203, 0.8682, 0.3202, 0.8602, 0.2645, 0.9286, 0.2655, 0.9333, 0.2786, 0.9273, 0.3067, 0.9257, 0.3042, 0.9293, 0.2068, 0.9365, 0.2263, 0.9333, 0.2786, 0.9286, 0.2655, 0.93, 0.1847, 0.941, 0.1929, 0.9365, 0.2263, 0.9293, 0.2068, 0.9369, 0.1658, 0.947, 0.1594, 0.941, 0.1929, 0.93, 0.1847, 0.9345, 0.1512, 0.9508, 0.1422, 0.947, 0.1594, 0.9369, 0.1658, 0.9406, 0.134, 0.963, 0.1262, 0.9508, 0.1422, 0.9345, 0.1512, 0.947, 0.1153, 0.9753, 0.1086, 0.963, 0.1262, 0.9406, 0.134, 0.9556, 0.03796, 0.9856, 0.01648, 0.9753, 0.1086, 0.947, 0.1153, 0.8941, 0.134, 0.8718, 0.1262, 0.8594, 0.1087, 0.8877, 0.1153, 0.9003, 0.1512, 0.8839, 0.1422, 0.8718, 0.1262, 0.8941, 0.134, 0.8979, 0.1658, 0.8878, 0.1594, 0.8839, 0.1422, 0.9003, 0.1512, 0.9047, 0.1847, 0.8937, 0.1929, 0.8878, 0.1594, 0.8979, 0.1658, 0.9054, 0.2068, 0.8983, 0.2263, 0.8937, 0.1929, 0.9047, 0.1847, 0.9062, 0.2655, 0.9015, 0.2786, 0.8983, 0.2263, 0.9054, 0.2068, 0.9091, 0.3042, 0.9075, 0.3067, 0.9015, 0.2786, 0.9062, 0.2655, 0.9148, 0.3287, 0.9141, 0.33, 0.9075, 0.3067, 0.9091, 0.3042, 0.8291, 0.2645, 0.8211, 0.3202, 0.8092, 0.3203, 0.8133, 0.2697, 0.8877, 0.1153, 0.8594, 0.1087, 0.8492, 0.01648, 0.8791, 0.03795, 0.9161, 0.3275, 0.9152, 0.3301, 0.9141, 0.33, 0.9148, 0.3287, 0.9257, 0.3042, 0.9273, 0.3067, 0.9207, 0.33, 0.92, 0.3287, 0.1417, 0.2381, 0.1422, 0.2121, 0.168, 0.2136, 0.1681, 0.2408, 0.1374, 0.4297, 0.138, 0.3954, 0.1506, 0.3992, 0.1448, 0.4323, 0.1413, 0.2633, 0.1417, 0.2381, 0.1681, 0.2408, 0.1676, 0.2671, 0.144, 0.06179, 0.1441, 0.02239, 0.1519, 0.06052, 0.1366, 0.4709, 0.1374, 0.4297, 0.1448, 0.4323, 0.1405, 0.2866, 0.1413, 0.2633, 0.1676, 0.2671, 0.1649, 0.2909, 0.1441, 0.09049, 0.144, 0.06179, 0.1519, 0.06052, 0.1586, 0.08746, 0.1397, 0.3066, 0.1405, 0.2866, 0.1649, 0.2909, 0.161, 0.3102, 0.1439, 0.1192, 0.1441, 0.09049, 0.1586, 0.08746, 0.1638, 0.117, 0.1392, 0.3244, 0.1397, 0.3066, 0.161, 0.3102, 0.159, 0.3287, 0.1433, 0.153, 0.1439, 0.1192, 0.1638, 0.117, 0.1662, 0.1525, 0.1389, 0.3448, 0.1392, 0.3244, 0.159, 0.3287, 0.1571, 0.349, 0.1427, 0.1844, 0.1433, 0.153, 0.1662, 0.1525, 0.1674, 0.1847, 0.1385, 0.3679, 0.1389, 0.3448, 0.1571, 0.349, 0.1545, 0.3719, 0.1422, 0.2121, 0.1427, 0.1844, 0.1674, 0.1847, 0.168, 0.2136, 0.138, 0.3954, 0.1385, 0.3679, 0.1545, 0.3719, 0.1506, 0.3992, 0.1545, 0.3719, 0.1571, 0.349, 0.1716, 0.3647, 0.1664, 0.3875, 0.168, 0.2136, 0.1674, 0.1847, 0.1816, 0.1858, 0.183, 0.2155, 0.1506, 0.3992, 0.1545, 0.3719, 0.1664, 0.3875, 0.1591, 0.4127, 0.1681, 0.2408, 0.168, 0.2136, 0.183, 0.2155, 0.1835, 0.2434, 0.1448, 0.4323, 0.1506, 0.3992, 0.1591, 0.4127, 0.1492, 0.4408, 0.1676, 0.2671, 0.1681, 0.2408, 0.1835, 0.2434, 0.183, 0.2705, 0.1519, 0.06052, 0.1441, 0.02239, 0.1568, 0.05455, 0.1366, 0.4709, 0.1448, 0.4323, 0.1492, 0.4408, 0.1649, 0.2909, 0.1676, 0.2671, 0.183, 0.2705, 0.1814, 0.2961, 0.1586, 0.08746, 0.1519, 0.06052, 0.1568, 0.05455, 0.168, 0.08121, 0.161, 0.3102, 0.1649, 0.2909, 0.1814, 0.2961, 0.1789, 0.3202, 0.1638, 0.117, 0.1586, 0.08746, 0.168, 0.08121, 0.1757, 0.1144, 0.159, 0.3287, 0.161, 0.3102, 0.1789, 0.3202, 0.1757, 0.3428, 0.1662, 0.1525, 0.1638, 0.117, 0.1757, 0.1144, 0.1794, 0.1523, 0.1571, 0.349, 0.159, 0.3287, 0.1757, 0.3428, 0.1716, 0.3647, 0.1674, 0.1847, 0.1662, 0.1525, 0.1794, 0.1523, 0.1816, 0.1858, 0.1789, 0.3202, 0.1814, 0.2961, 0.2141, 0.3098, 0.2098, 0.3367, 0.1757, 0.1144, 0.168, 0.08121, 0.1818, 0.07479, 0.1948, 0.1094, 0.1757, 0.3428, 0.1789, 0.3202, 0.2098, 0.3367, 0.2039, 0.3612, 0.1794, 0.1523, 0.1757, 0.1144, 0.1948, 0.1094, 0.2049, 0.1451, 0.1716, 0.3647, 0.1757, 0.3428, 0.2039, 0.3612, 0.1962, 0.3844, 0.1816, 0.1858, 0.1794, 0.1523, 0.2049, 0.1451, 0.2117, 0.181, 0.1664, 0.3875, 0.1716, 0.3647, 0.1962, 0.3844, 0.1863, 0.4073, 0.183, 0.2155, 0.1816, 0.1858, 0.2117, 0.181, 0.2157, 0.2152, 0.1591, 0.4127, 0.1664, 0.3875, 0.1863, 0.4073, 0.1733, 0.4304, 0.1835, 0.2434, 0.183, 0.2155, 0.2157, 0.2152, 0.2173, 0.2483, 0.1492, 0.4408, 0.1591, 0.4127, 0.1733, 0.4304, 0.1567, 0.4523, 0.183, 0.2705, 0.1835, 0.2434, 0.2173, 0.2483, 0.2167, 0.2803, 0.1568, 0.05455, 0.1441, 0.02239, 0.1647, 0.04605, 0.1366, 0.4709, 0.1492, 0.4408, 0.1567, 0.4523, 0.1814, 0.2961, 0.183, 0.2705, 0.2167, 0.2803, 0.2141, 0.3098, 0.168, 0.08121, 0.1568, 0.05455, 0.1647, 0.04605, 0.1818, 0.07479, 0.1733, 0.4304, 0.1863, 0.4073, 0.2001, 0.4436, 0.181, 0.4589, 0.2173, 0.2483, 0.2157, 0.2152, 0.2533, 0.2057, 0.2565, 0.2516, 0.1567, 0.4523, 0.1733, 0.4304, 0.181, 0.4589, 0.1595, 0.4682, 0.2167, 0.2803, 0.2173, 0.2483, 0.2565, 0.2516, 0.2551, 0.2964, 0.1647, 0.04605, 0.1441, 0.02239, 0.168, 0.03152, 0.1366, 0.4709, 0.1567, 0.4523, 0.1595, 0.4682, 0.2141, 0.3098, 0.2167, 0.2803, 0.2551, 0.2964, 0.2496, 0.3367, 0.1818, 0.07479, 0.1647, 0.04605, 0.168, 0.03152, 0.1915, 0.04798, 0.2098, 0.3367, 0.2141, 0.3098, 0.2496, 0.3367, 0.241, 0.3714, 0.1948, 0.1094, 0.1818, 0.07479, 0.1915, 0.04798, 0.2143, 0.07506, 0.2039, 0.3612, 0.2098, 0.3367, 0.241, 0.3714, 0.2298, 0.4002, 0.2049, 0.1451, 0.1948, 0.1094, 0.2143, 0.07506, 0.2325, 0.1151, 0.1962, 0.3844, 0.2039, 0.3612, 0.2298, 0.4002, 0.2163, 0.424, 0.2117, 0.181, 0.2049, 0.1451, 0.2325, 0.1151, 0.2453, 0.1598, 0.1863, 0.4073, 0.1962, 0.3844, 0.2163, 0.424, 0.2001, 0.4436, 0.2157, 0.2152, 0.2117, 0.181, 0.2453, 0.1598, 0.2533, 0.2057, 0.498, 0.9174, 0.4656, 0.9556, 0.4511, 0.9128, 0.4725, 0.8667, 0.5473, 0.4414, 0.5611, 0.4938, 0.5064, 0.5257, 0.4993, 0.4857, 0.5249, 0.8675, 0.498, 0.9174, 0.4725, 0.8667, 0.4896, 0.8169, 0.5287, 0.3942, 0.5473, 0.4414, 0.4993, 0.4857, 0.4896, 0.4462, 0.547, 0.8118, 0.5249, 0.8675, 0.4896, 0.8169, 0.502, 0.7655, 0.5043, 0.3513, 0.5287, 0.3942, 0.4896, 0.4462, 0.4761, 0.405, 0.5625, 0.7499, 0.547, 0.8118, 0.502, 0.7655, 0.5097, 0.7141, 0.4728, 0.3154, 0.5043, 0.3513, 0.4761, 0.405, 0.4566, 0.3616, 0.5716, 0.684, 0.5625, 0.7499, 0.5097, 0.7141, 0.5136, 0.6636, 0.4354, 0.293, 0.4728, 0.3154, 0.4566, 0.3616, 0.4296, 0.3201, 0.5741, 0.6164, 0.5716, 0.684, 0.5136, 0.6636, 0.5139, 0.6142, 0.4297, 0.9761, 0.3936, 0.9788, 0.4245, 0.9527, 0.3961, 0.2857, 0.4354, 0.293, 0.4296, 0.3201, 0.5703, 0.5522, 0.5741, 0.6164, 0.5139, 0.6142, 0.5114, 0.5682, 0.4656, 0.9556, 0.4297, 0.9761, 0.4245, 0.9527, 0.4511, 0.9128, 0.5611, 0.4938, 0.5703, 0.5522, 0.5114, 0.5682, 0.5064, 0.5257, 0.5136, 0.6636, 0.5097, 0.7141, 0.4669, 0.696, 0.4686, 0.6539, 0.4296, 0.3201, 0.4566, 0.3616, 0.4373, 0.391, 0.4203, 0.3398, 0.5139, 0.6142, 0.5136, 0.6636, 0.4686, 0.6539, 0.4686, 0.6136, 0.4245, 0.9527, 0.3936, 0.9788, 0.4159, 0.9346, 0.3961, 0.2857, 0.4296, 0.3201, 0.4203, 0.3398, 0.5114, 0.5682, 0.5139, 0.6142, 0.4686, 0.6136, 0.4671, 0.5764, 0.4511, 0.9128, 0.4245, 0.9527, 0.4159, 0.9346, 0.4332, 0.8844, 0.5064, 0.5257, 0.5114, 0.5682, 0.4671, 0.5764, 0.4644, 0.5417, 0.4725, 0.8667, 0.4511, 0.9128, 0.4332, 0.8844, 0.4462, 0.8353, 0.4993, 0.4857, 0.5064, 0.5257, 0.4644, 0.5417, 0.4607, 0.5083, 0.4896, 0.8169, 0.4725, 0.8667, 0.4462, 0.8353, 0.4561, 0.7871, 0.4896, 0.4462, 0.4993, 0.4857, 0.4607, 0.5083, 0.4556, 0.474, 0.502, 0.7655, 0.4896, 0.8169, 0.4561, 0.7871, 0.4629, 0.7403, 0.4761, 0.405, 0.4896, 0.4462, 0.4556, 0.474, 0.4484, 0.4357, 0.5097, 0.7141, 0.502, 0.7655, 0.4629, 0.7403, 0.4669, 0.696, 0.4566, 0.3616, 0.4761, 0.405, 0.4484, 0.4357, 0.4373, 0.391, 0.4607, 0.5083, 0.4644, 0.5417, 0.4286, 0.5493, 0.427, 0.5192, 0.4561, 0.7871, 0.4462, 0.8353, 0.4201, 0.8181, 0.4246, 0.7715, 0.4556, 0.474, 0.4607, 0.5083, 0.427, 0.5192, 0.4249, 0.4878, 0.4629, 0.7403, 0.4561, 0.7871, 0.4246, 0.7715, 0.4277, 0.7276, 0.4484, 0.4357, 0.4556, 0.474, 0.4249, 0.4878, 0.4218, 0.4517, 0.4669, 0.696, 0.4629, 0.7403, 0.4277, 0.7276, 0.4295, 0.687, 0.4373, 0.391, 0.4484, 0.4357, 0.4218, 0.4517, 0.4169, 0.4073, 0.4686, 0.6539, 0.4669, 0.696, 0.4295, 0.687, 0.4304, 0.6491, 0.4203, 0.3398, 0.4373, 0.391, 0.4169, 0.4073, 0.4089, 0.3517, 0.4686, 0.6136, 0.4686, 0.6539, 0.4304, 0.6491, 0.4304, 0.6133, 0.4159, 0.9346, 0.3936, 0.9788, 0.4054, 0.9233, 0.3961, 0.2857, 0.4203, 0.3398, 0.4089, 0.3517, 0.4671, 0.5764, 0.4686, 0.6136, 0.4304, 0.6133, 0.4297, 0.5802, 0.4332, 0.8844, 0.4159, 0.9346, 0.4054, 0.9233, 0.4139, 0.8681, 0.4644, 0.5417, 0.4671, 0.5764, 0.4297, 0.5802, 0.4286, 0.5493, 0.4462, 0.8353, 0.4332, 0.8844, 0.4139, 0.8681, 0.4201, 0.8181, 0.4089, 0.3517, 0.4169, 0.4073, 0.3962, 0.4129, 0.3965, 0.3559, 0.4304, 0.6133, 0.4304, 0.6491, 0.3949, 0.6473, 0.3951, 0.6127, 0.4054, 0.9233, 0.3936, 0.9788, 0.3938, 0.9192, 0.3961, 0.2857, 0.4089, 0.3517, 0.3965, 0.3559, 0.4297, 0.5802, 0.4304, 0.6133, 0.3951, 0.6127, 0.3953, 0.5808, 0.4139, 0.8681, 0.4054, 0.9233, 0.3938, 0.9192, 0.3939, 0.8624, 0.4286, 0.5493, 0.4297, 0.5802, 0.3953, 0.5808, 0.3955, 0.5511, 0.4201, 0.8181, 0.4139, 0.8681, 0.3939, 0.8624, 0.3941, 0.8124, 0.427, 0.5192, 0.4286, 0.5493, 0.3955, 0.5511, 0.3957, 0.5222, 0.4246, 0.7715, 0.4201, 0.8181, 0.3941, 0.8124, 0.3942, 0.7668, 0.4249, 0.4878, 0.427, 0.5192, 0.3957, 0.5222, 0.3958, 0.4919, 0.4277, 0.7276, 0.4246, 0.7715, 0.3942, 0.7668, 0.3944, 0.7236, 0.4218, 0.4517, 0.4249, 0.4878, 0.3958, 0.4919, 0.396, 0.4569, 0.4295, 0.687, 0.4277, 0.7276, 0.3944, 0.7236, 0.3946, 0.684, 0.4169, 0.4073, 0.4218, 0.4517, 0.396, 0.4569, 0.3962, 0.4129, 0.4304, 0.6491, 0.4295, 0.687, 0.3946, 0.684, 0.3949, 0.6473, 0.3942, 0.7668, 0.3941, 0.8124, 0.368, 0.8176, 0.3638, 0.7708, 0.3958, 0.4919, 0.3957, 0.5222, 0.3643, 0.5184, 0.3667, 0.487, 0.3944, 0.7236, 0.3942, 0.7668, 0.3638, 0.7708, 0.361, 0.7269, 0.396, 0.4569, 0.3958, 0.4919, 0.3667, 0.487, 0.3702, 0.4509, 0.3946, 0.684, 0.3944, 0.7236, 0.361, 0.7269, 0.3597, 0.6863, 0.3962, 0.4129, 0.396, 0.4569, 0.3702, 0.4509, 0.3755, 0.4067, 0.3949, 0.6473, 0.3946, 0.684, 0.3597, 0.6863, 0.3594, 0.6484, 0.3965, 0.3559, 0.3962, 0.4129, 0.3755, 0.4067, 0.3841, 0.3513, 0.3951, 0.6127, 0.3949, 0.6473, 0.3594, 0.6484, 0.3598, 0.6125, 0.3938, 0.9192, 0.3936, 0.9788, 0.3823, 0.9231, 0.3961, 0.2857, 0.3965, 0.3559, 0.3841, 0.3513, 0.3953, 0.5808, 0.3951, 0.6127, 0.3598, 0.6125, 0.3609, 0.5795, 0.3939, 0.8624, 0.3938, 0.9192, 0.3823, 0.9231, 0.3739, 0.8677, 0.3955, 0.5511, 0.3953, 0.5808, 0.3609, 0.5795, 0.3624, 0.5485, 0.3941, 0.8124, 0.3939, 0.8624, 0.3739, 0.8677, 0.368, 0.8176, 0.3957, 0.5222, 0.3955, 0.5511, 0.3624, 0.5485, 0.3643, 0.5184, 0.3598, 0.6125, 0.3594, 0.6484, 0.321, 0.6522, 0.3215, 0.612, 0.3823, 0.9231, 0.3936, 0.9788, 0.3717, 0.934, 0.3961, 0.2857, 0.3841, 0.3513, 0.3728, 0.339, 0.3609, 0.5795, 0.3598, 0.6125, 0.3215, 0.612, 0.3235, 0.5747, 0.3739, 0.8677, 0.3823, 0.9231, 0.3717, 0.934, 0.3545, 0.8837, 0.3624, 0.5485, 0.3609, 0.5795, 0.3235, 0.5747, 0.3266, 0.54, 0.368, 0.8176, 0.3739, 0.8677, 0.3545, 0.8837, 0.3417, 0.8341, 0.3643, 0.5184, 0.3624, 0.5485, 0.3266, 0.54, 0.3307, 0.5065, 0.3638, 0.7708, 0.368, 0.8176, 0.3417, 0.8341, 0.3322, 0.7856, 0.3667, 0.487, 0.3643, 0.5184, 0.3307, 0.5065, 0.3361, 0.4722, 0.361, 0.7269, 0.3638, 0.7708, 0.3322, 0.7856, 0.3258, 0.7387, 0.3702, 0.4509, 0.3667, 0.487, 0.3361, 0.4722, 0.3437, 0.4341, 0.3597, 0.6863, 0.361, 0.7269, 0.3258, 0.7387, 0.3223, 0.6943, 0.3755, 0.4067, 0.3702, 0.4509, 0.3437, 0.4341, 0.3552, 0.3897, 0.3594, 0.6484, 0.3597, 0.6863, 0.3223, 0.6943, 0.321, 0.6522, 0.3841, 0.3513, 0.3755, 0.4067, 0.3552, 0.3897, 0.3728, 0.339, 0.3361, 0.4722, 0.3307, 0.5065, 0.2922, 0.4828, 0.3023, 0.4434, 0.3258, 0.7387, 0.3322, 0.7856, 0.2984, 0.8145, 0.2865, 0.7628, 0.3437, 0.4341, 0.3361, 0.4722, 0.3023, 0.4434, 0.3162, 0.4024, 0.3223, 0.6943, 0.3258, 0.7387, 0.2865, 0.7628, 0.2793, 0.7114, 0.3552, 0.3897, 0.3437, 0.4341, 0.3162, 0.4024, 0.3362, 0.3596, 0.321, 0.6522, 0.3223, 0.6943, 0.2793, 0.7114, 0.276, 0.6608, 0.3728, 0.339, 0.3552, 0.3897, 0.3362, 0.3596, 0.3636, 0.319, 0.3215, 0.612, 0.321, 0.6522, 0.276, 0.6608, 0.2761, 0.6114, 0.3717, 0.934, 0.3936, 0.9788, 0.3632, 0.9509, 0.3961, 0.2857, 0.3728, 0.339, 0.3636, 0.319, 0.3235, 0.5747, 0.3215, 0.612, 0.2761, 0.6114, 0.2792, 0.5653, 0.3545, 0.8837, 0.3717, 0.934, 0.3632, 0.9509, 0.3364, 0.9118, 0.3266, 0.54, 0.3235, 0.5747, 0.2792, 0.5653, 0.2846, 0.5228, 0.3417, 0.8341, 0.3545, 0.8837, 0.3364, 0.9118, 0.3152, 0.8649, 0.3307, 0.5065, 0.3266, 0.54, 0.2846, 0.5228, 0.2922, 0.4828, 0.3322, 0.7856, 0.3417, 0.8341, 0.3152, 0.8649, 0.2984, 0.8145, 0.3961, 0.2857, 0.3636, 0.319, 0.3581, 0.2917, 0.2792, 0.5653, 0.2761, 0.6114, 0.2159, 0.6117, 0.2203, 0.5475, 0.3364, 0.9118, 0.3632, 0.9509, 0.3584, 0.9729, 0.3227, 0.951, 0.2846, 0.5228, 0.2792, 0.5653, 0.2203, 0.5475, 0.2301, 0.489, 0.3152, 0.8649, 0.3364, 0.9118, 0.3227, 0.951, 0.2893, 0.9148, 0.2922, 0.4828, 0.2846, 0.5228, 0.2301, 0.489, 0.2445, 0.4368, 0.2984, 0.8145, 0.3152, 0.8649, 0.2893, 0.9148, 0.2626, 0.8642, 0.3023, 0.4434, 0.2922, 0.4828, 0.2445, 0.4368, 0.2636, 0.39, 0.2865, 0.7628, 0.2984, 0.8145, 0.2626, 0.8642, 0.2411, 0.8077, 0.3162, 0.4024, 0.3023, 0.4434, 0.2636, 0.39, 0.2885, 0.3478, 0.2793, 0.7114, 0.2865, 0.7628, 0.2411, 0.8077, 0.2261, 0.7455, 0.3362, 0.3596, 0.3162, 0.4024, 0.2885, 0.3478, 0.3204, 0.3129, 0.276, 0.6608, 0.2793, 0.7114, 0.2261, 0.7455, 0.2177, 0.6794, 0.3636, 0.319, 0.3362, 0.3596, 0.3204, 0.3129, 0.3581, 0.2917, 0.2761, 0.6114, 0.276, 0.6608, 0.2177, 0.6794, 0.2159, 0.6117, 0.3632, 0.9509, 0.3936, 0.9788, 0.3584, 0.9729, 0.07291, 0.4355, 0.0571, 0.4121, 0.08532, 0.3796, 0.0938, 0.4036, 0.03061, 0.1896, 0.04008, 0.146, 0.0762, 0.1651, 0.07174, 0.2005, 0.09231, 0.4546, 0.07291, 0.4355, 0.0938, 0.4036, 0.105, 0.4275, 0.02568, 0.2338, 0.03061, 0.1896, 0.07174, 0.2005, 0.06931, 0.2346, 0.1145, 0.4665, 0.09231, 0.4546, 0.105, 0.4275, 0.1195, 0.4505, 0.02516, 0.2776, 0.02568, 0.2338, 0.06931, 0.2346, 0.06898, 0.2681, 0.1202, 0.02637, 0.1441, 0.02239, 0.1254, 0.04078, 0.1366, 0.4709, 0.1145, 0.4665, 0.1195, 0.4505, 0.02863, 0.3177, 0.02516, 0.2776, 0.06898, 0.2681, 0.07031, 0.2998, 0.09594, 0.04013, 0.1202, 0.02637, 0.1254, 0.04078, 0.1079, 0.05756, 0.03495, 0.3537, 0.02863, 0.3177, 0.07031, 0.2998, 0.07366, 0.3288, 0.07356, 0.06759, 0.09594, 0.04013, 0.1079, 0.05756, 0.09293, 0.08684, 0.04451, 0.3851, 0.03495, 0.3537, 0.07366, 0.3288, 0.07876, 0.3551, 0.05438, 0.1039, 0.07356, 0.06759, 0.09293, 0.08684, 0.08292, 0.1268, 0.0571, 0.4121, 0.04451, 0.3851, 0.07876, 0.3551, 0.08532, 0.3796, 0.04008, 0.146, 0.05438, 0.1039, 0.08292, 0.1268, 0.0762, 0.1651, 0.1079, 0.05756, 0.1254, 0.04078, 0.129, 0.05095, 0.1157, 0.07164, 0.07366, 0.3288, 0.07031, 0.2998, 0.09149, 0.2907, 0.0959, 0.3115, 0.09293, 0.08684, 0.1079, 0.05756, 0.1157, 0.07164, 0.1042, 0.09911, 0.07876, 0.3551, 0.07366, 0.3288, 0.0959, 0.3115, 0.09802, 0.3334, 0.08292, 0.1268, 0.09293, 0.08684, 0.1042, 0.09911, 0.09676, 0.1367, 0.08532, 0.3796, 0.07876, 0.3551, 0.09802, 0.3334, 0.1011, 0.3555, 0.0762, 0.1651, 0.08292, 0.1268, 0.09676, 0.1367, 0.09158, 0.1718, 0.0938, 0.4036, 0.08532, 0.3796, 0.1011, 0.3555, 0.1058, 0.3797, 0.07174, 0.2005, 0.0762, 0.1651, 0.09158, 0.1718, 0.08826, 0.2041, 0.105, 0.4275, 0.0938, 0.4036, 0.1058, 0.3797, 0.1128, 0.4075, 0.06931, 0.2346, 0.07174, 0.2005, 0.08826, 0.2041, 0.08649, 0.2349, 0.1195, 0.4505, 0.105, 0.4275, 0.1128, 0.4075, 0.1232, 0.4385, 0.06898, 0.2681, 0.06931, 0.2346, 0.08649, 0.2349, 0.08896, 0.2652, 0.1254, 0.04078, 0.1441, 0.02239, 0.129, 0.05095, 0.1366, 0.4709, 0.1195, 0.4505, 0.1232, 0.4385, 0.07031, 0.2998, 0.06898, 0.2681, 0.08896, 0.2652, 0.09149, 0.2907, 0.08826, 0.2041, 0.09158, 0.1718, 0.1181, 0.1805, 0.1163, 0.2092, 0.1128, 0.4075, 0.1058, 0.3797, 0.1224, 0.3699, 0.1254, 0.3982, 0.08649, 0.2349, 0.08826, 0.2041, 0.1163, 0.2092, 0.1153, 0.2364, 0.1232, 0.4385, 0.1128, 0.4075, 0.1254, 0.3982, 0.1301, 0.4319, 0.08896, 0.2652, 0.08649, 0.2349, 0.1153, 0.2364, 0.1151, 0.2627, 0.129, 0.05095, 0.1441, 0.02239, 0.1362, 0.05834, 0.1366, 0.4709, 0.1232, 0.4385, 0.1301, 0.4319, 0.09149, 0.2907, 0.08896, 0.2652, 0.1151, 0.2627, 0.1161, 0.2866, 0.1157, 0.07164, 0.129, 0.05095, 0.1362, 0.05834, 0.1299, 0.08501, 0.0959, 0.3115, 0.09149, 0.2907, 0.1161, 0.2866, 0.1179, 0.307, 0.1042, 0.09911, 0.1157, 0.07164, 0.1299, 0.08501, 0.1246, 0.1135, 0.09802, 0.3334, 0.0959, 0.3115, 0.1179, 0.307, 0.1192, 0.3258, 0.09676, 0.1367, 0.1042, 0.09911, 0.1246, 0.1135, 0.1206, 0.1485, 0.1011, 0.3555, 0.09802, 0.3334, 0.1192, 0.3258, 0.1204, 0.3466, 0.09158, 0.1718, 0.09676, 0.1367, 0.1206, 0.1485, 0.1181, 0.1805, 0.1058, 0.3797, 0.1011, 0.3555, 0.1204, 0.3466, 0.1224, 0.3699, 0.1179, 0.307, 0.1161, 0.2866, 0.1405, 0.2866, 0.1397, 0.3066, 0.1246, 0.1135, 0.1299, 0.08501, 0.1441, 0.09049, 0.1439, 0.1192, 0.1192, 0.3258, 0.1179, 0.307, 0.1397, 0.3066, 0.1392, 0.3244, 0.1206, 0.1485, 0.1246, 0.1135, 0.1439, 0.1192, 0.1433, 0.153, 0.1204, 0.3466, 0.1192, 0.3258, 0.1392, 0.3244, 0.1389, 0.3448, 0.1181, 0.1805, 0.1206, 0.1485, 0.1433, 0.153, 0.1427, 0.1844, 0.1224, 0.3699, 0.1204, 0.3466, 0.1389, 0.3448, 0.1385, 0.3679, 0.1163, 0.2092, 0.1181, 0.1805, 0.1427, 0.1844, 0.1422, 0.2121, 0.1254, 0.3982, 0.1224, 0.3699, 0.1385, 0.3679, 0.138, 0.3954, 0.1153, 0.2364, 0.1163, 0.2092, 0.1422, 0.2121, 0.1417, 0.2381, 0.1301, 0.4319, 0.1254, 0.3982, 0.138, 0.3954, 0.1374, 0.4297, 0.1151, 0.2627, 0.1153, 0.2364, 0.1417, 0.2381, 0.1413, 0.2633, 0.1362, 0.05834, 0.1441, 0.02239, 0.144, 0.06179, 0.1366, 0.4709, 0.1301, 0.4319, 0.1374, 0.4297, 0.1161, 0.2866, 0.1151, 0.2627, 0.1413, 0.2633, 0.1405, 0.2866, 0.1299, 0.08501, 0.1362, 0.05834, 0.144, 0.06179, 0.1441, 0.09049])
me_sphere_003.materials.append(mat_material_003)
me_sphere_003.use_remesh_preserve_volume = False
me_sphere_003.use_remesh_preserve_attributes = False
me_sphere_003.use_mirror_vertex_groups = False
me_sphere_003.update()
me_plane = bpy.data.meshes.new('Plane')
me_plane.from_pydata([(-1.0, -1.0, 0.0), (1.0, -1.0, 0.0), (-1.0, 1.0, 0.0), (1.0, 1.0, 0.0)], [], [(0, 1, 3, 2)])
_uv = me_plane.uv_layers.new(name='UVMap')
_uv.uv.foreach_set('vector', [-0.6324, -0.6481, 1.441, -0.6481, 1.441, 1.465, -0.6324, 1.465])
me_plane.materials.append(mat_material_002)
me_plane.use_remesh_preserve_volume = False
me_plane.use_remesh_preserve_attributes = False
me_plane.use_mirror_vertex_groups = False
me_plane.update()
me_sphere_008 = bpy.data.meshes.new('Sphere.008')
me_sphere_008.from_pydata([(0.5982, 0.3549, 0.8615), (-0.8559, 0.03979, -1.319), (0.607, -0.02821, 0.935), (0.3628, 0.2663, 1.012), (0.07289, 0.5199, 0.9489), (-0.2186, 0.6938, 0.7563), (-0.4673, 0.7617, 0.4633), (-0.6353, 0.7132, 0.1144), (-0.6971, 0.5556, -0.2372), (-0.8155, 0.3211, -0.8035), (0.2462, 0.006352, 1.079), (-0.1426, 0.0395, 1.074), (-0.5001, 0.0662, 0.9201), (-0.772, 0.08238, 0.6406), (-0.9168, 0.08557, 0.2782), (-0.9126, 0.0753, -0.1119), (-0.9321, 0.06112, -0.7355), (0.3167, -0.2727, 1.025), (-0.01239, -0.4762, 0.9742), (-0.33, -0.6076, 0.7894), (-0.5879, -0.6469, 0.4991), (-0.7467, -0.5882, 0.1475), (-0.7824, -0.4404, -0.2119), (-0.8616, -0.218, -0.7898), (0.5329, -0.4075, 0.8808), (0.3872, -0.7251, 0.7072), (0.1921, -0.9328, 0.4406), (-0.02278, -0.9989, 0.1216), (-0.2246, -0.9134, -0.2013), (-0.3828, -0.6893, -0.4788), (-0.6454, -0.3527, -0.9342), (0.7682, -0.3189, 0.7307), (0.8221, -0.5615, 0.4298), (0.7603, -0.719, 0.0782), (0.5923, -0.7675, -0.2707), (0.3436, -0.6996, -0.5637), (0.05214, -0.5257, -0.7562), (-0.41, -0.2641, -1.084), (0.8849, -0.05892, 0.6628), (1.038, -0.0811, 0.3045), (1.042, -0.09137, -0.08561), (0.897, -0.08818, -0.448), (0.6251, -0.072, -0.7275), (0.2676, -0.0453, -0.8816), (-0.2934, -0.004147, -1.152), (0.8144, 0.2202, 0.717), (0.9074, 0.4346, 0.4045), (0.8717, 0.5824, 0.04514), (0.7129, 0.6411, -0.3065), (0.455, 0.6018, -0.5968), (0.1374, 0.4704, -0.7816), (-0.3639, 0.2749, -1.098), (0.5078, 0.6835, 0.6715), (0.3497, 0.9076, 0.3939), (0.1478, 0.9931, 0.07097), (-0.06705, 0.927, -0.248), (-0.2622, 0.7193, -0.5146), (-0.5801, 0.4097, -0.9535)], [], [(57, 9, 8, 56), (55, 7, 6, 54), (53, 5, 4, 52), (0, 3, 2), (1, 9, 57), (56, 8, 7, 55), (54, 6, 5, 53), (52, 4, 3, 0), (3, 10, 2), (1, 16, 9), (8, 15, 14, 7), (6, 13, 12, 5), (4, 11, 10, 3), (9, 16, 15, 8), (7, 14, 13, 6), (5, 12, 11, 4), (15, 22, 21, 14), (13, 20, 19, 12), (11, 18, 17, 10), (16, 23, 22, 15), (14, 21, 20, 13), (12, 19, 18, 11), (10, 17, 2), (1, 23, 16), (23, 30, 29, 22), (21, 28, 27, 20), (19, 26, 25, 18), (17, 24, 2), (1, 30, 23), (22, 29, 28, 21), (20, 27, 26, 19), (18, 25, 24, 17), (28, 35, 34, 27), (26, 33, 32, 25), (24, 31, 2), (1, 37, 30), (29, 36, 35, 28), (27, 34, 33, 26), (25, 32, 31, 24), (30, 37, 36, 29), (1, 44, 37), (36, 43, 42, 35), (34, 41, 40, 33), (32, 39, 38, 31), (37, 44, 43, 36), (35, 42, 41, 34), (33, 40, 39, 32), (31, 38, 2), (41, 48, 47, 40), (39, 46, 45, 38), (44, 51, 50, 43), (42, 49, 48, 41), (40, 47, 46, 39), (38, 45, 2), (1, 51, 44), (43, 50, 49, 42), (51, 57, 56, 50), (49, 55, 54, 48), (47, 53, 52, 46), (45, 0, 2), (1, 57, 51), (50, 56, 55, 49), (48, 54, 53, 47), (46, 52, 0, 45)])
me_sphere_008.polygons.foreach_set('use_smooth', [True] * 64)
me_sphere_008.materials.append(mat_material_006)
me_sphere_008.use_remesh_preserve_volume = False
me_sphere_008.use_remesh_preserve_attributes = False
me_sphere_008.use_mirror_vertex_groups = False
me_sphere_008.update()
me_sphere_009 = bpy.data.meshes.new('Sphere.009')
me_sphere_009.from_pydata([(0.5982, 0.3549, 0.8615), (-0.8559, 0.03979, -1.319), (0.607, -0.02821, 0.935), (0.3628, 0.2663, 1.012), (0.07289, 0.5199, 0.9489), (-0.2186, 0.6938, 0.7563), (-0.4673, 0.7617, 0.4633), (-0.6353, 0.7132, 0.1144), (-0.6971, 0.5556, -0.2372), (-0.8155, 0.3211, -0.8035), (0.2462, 0.006352, 1.079), (-0.1426, 0.0395, 1.074), (-0.5001, 0.0662, 0.9201), (-0.772, 0.08238, 0.6406), (-0.9168, 0.08557, 0.2782), (-0.9126, 0.0753, -0.1119), (-0.9321, 0.06112, -0.7355), (0.3167, -0.2727, 1.025), (-0.01239, -0.4762, 0.9742), (-0.33, -0.6076, 0.7894), (-0.5879, -0.6469, 0.4991), (-0.7467, -0.5882, 0.1475), (-0.7824, -0.4404, -0.2119), (-0.8616, -0.218, -0.7898), (0.5329, -0.4075, 0.8808), (0.3872, -0.7251, 0.7072), (0.1921, -0.9328, 0.4406), (-0.02278, -0.9989, 0.1216), (-0.2246, -0.9134, -0.2013), (-0.3828, -0.6893, -0.4788), (-0.6454, -0.3527, -0.9342), (0.7682, -0.3189, 0.7307), (0.8221, -0.5615, 0.4298), (0.7603, -0.719, 0.0782), (0.5923, -0.7675, -0.2707), (0.3436, -0.6996, -0.5637), (0.05214, -0.5257, -0.7562), (-0.41, -0.2641, -1.084), (0.8849, -0.05892, 0.6628), (1.038, -0.0811, 0.3045), (1.042, -0.09137, -0.08561), (0.897, -0.08818, -0.448), (0.6251, -0.072, -0.7275), (0.2676, -0.0453, -0.8816), (-0.2934, -0.004147, -1.152), (0.8144, 0.2202, 0.717), (0.9074, 0.4346, 0.4045), (0.8717, 0.5824, 0.04514), (0.7129, 0.6411, -0.3065), (0.455, 0.6018, -0.5968), (0.1374, 0.4704, -0.7816), (-0.3639, 0.2749, -1.098), (0.5078, 0.6835, 0.6715), (0.3497, 0.9076, 0.3939), (0.1478, 0.9931, 0.07097), (-0.06705, 0.927, -0.248), (-0.2622, 0.7193, -0.5146), (-0.5801, 0.4097, -0.9535)], [], [(57, 9, 8, 56), (55, 7, 6, 54), (53, 5, 4, 52), (0, 3, 2), (1, 9, 57), (56, 8, 7, 55), (54, 6, 5, 53), (52, 4, 3, 0), (3, 10, 2), (1, 16, 9), (8, 15, 14, 7), (6, 13, 12, 5), (4, 11, 10, 3), (9, 16, 15, 8), (7, 14, 13, 6), (5, 12, 11, 4), (15, 22, 21, 14), (13, 20, 19, 12), (11, 18, 17, 10), (16, 23, 22, 15), (14, 21, 20, 13), (12, 19, 18, 11), (10, 17, 2), (1, 23, 16), (23, 30, 29, 22), (21, 28, 27, 20), (19, 26, 25, 18), (17, 24, 2), (1, 30, 23), (22, 29, 28, 21), (20, 27, 26, 19), (18, 25, 24, 17), (28, 35, 34, 27), (26, 33, 32, 25), (24, 31, 2), (1, 37, 30), (29, 36, 35, 28), (27, 34, 33, 26), (25, 32, 31, 24), (30, 37, 36, 29), (1, 44, 37), (36, 43, 42, 35), (34, 41, 40, 33), (32, 39, 38, 31), (37, 44, 43, 36), (35, 42, 41, 34), (33, 40, 39, 32), (31, 38, 2), (41, 48, 47, 40), (39, 46, 45, 38), (44, 51, 50, 43), (42, 49, 48, 41), (40, 47, 46, 39), (38, 45, 2), (1, 51, 44), (43, 50, 49, 42), (51, 57, 56, 50), (49, 55, 54, 48), (47, 53, 52, 46), (45, 0, 2), (1, 57, 51), (50, 56, 55, 49), (48, 54, 53, 47), (46, 52, 0, 45)])
me_sphere_009.polygons.foreach_set('use_smooth', [True] * 64)
me_sphere_009.materials.append(mat_material_006)
me_sphere_009.use_remesh_preserve_volume = False
me_sphere_009.use_remesh_preserve_attributes = False
me_sphere_009.use_mirror_vertex_groups = False
me_sphere_009.update()
me_sphere_005 = bpy.data.meshes.new('Sphere.005')
me_sphere_005.from_pydata([(0.5838, 0.3555, 0.8394), (-0.8703, 0.04046, -1.341), (0.5926, -0.02755, 0.9129), (0.3485, 0.267, 0.9895), (0.05854, 0.5205, 0.9268), (-0.2329, 0.6945, 0.7342), (-0.4816, 0.7624, 0.4412), (-0.6496, 0.7138, 0.09231), (-0.7114, 0.5563, -0.2593), (-0.8298, 0.3218, -0.8256), (0.2318, 0.007014, 1.057), (-0.1569, 0.04016, 1.052), (-0.5144, 0.06686, 0.898), (-0.7864, 0.08304, 0.6185), (-0.9311, 0.08623, 0.2561), (-0.9269, 0.07596, -0.134), (-0.9464, 0.06179, -0.7576), (0.3023, -0.2721, 1.003), (-0.02673, -0.4755, 0.9521), (-0.3443, -0.6069, 0.7673), (-0.6022, -0.6463, 0.477), (-0.7611, -0.5875, 0.1254), (-0.7967, -0.4397, -0.234), (-0.876, -0.2173, -0.8119), (0.5185, -0.4068, 0.8587), (0.3729, -0.7244, 0.6851), (0.1777, -0.9321, 0.4185), (-0.03712, -0.9983, 0.09948), (-0.239, -0.9128, -0.2234), (-0.3971, -0.6887, -0.5009), (-0.6597, -0.352, -0.9563), (0.7539, -0.3182, 0.7086), (0.8078, -0.5608, 0.4077), (0.746, -0.7183, 0.05609), (0.5779, -0.7668, -0.2928), (0.3293, -0.699, -0.5858), (0.0378, -0.525, -0.7784), (-0.4244, -0.2635, -1.106), (0.8706, -0.05826, 0.6407), (1.023, -0.08043, 0.2824), (1.027, -0.09071, -0.1077), (0.8827, -0.08752, -0.4702), (0.6108, -0.07134, -0.7496), (0.2533, -0.04464, -0.9037), (-0.3077, -0.003485, -1.174), (0.8001, 0.2208, 0.6949), (0.8931, 0.4352, 0.3824), (0.8574, 0.5831, 0.02303), (0.6985, 0.6418, -0.3286), (0.4407, 0.6024, -0.6189), (0.1231, 0.471, -0.8037), (-0.3782, 0.2756, -1.12), (0.4935, 0.6842, 0.6494), (0.3353, 0.9083, 0.3718), (0.1334, 0.9938, 0.04887), (-0.08139, 0.9277, -0.2701), (-0.2765, 0.72, -0.5367), (-0.5944, 0.4103, -0.9757)], [], [(57, 9, 8, 56), (55, 7, 6, 54), (53, 5, 4, 52), (0, 3, 2), (1, 9, 57), (56, 8, 7, 55), (54, 6, 5, 53), (52, 4, 3, 0), (3, 10, 2), (1, 16, 9), (8, 15, 14, 7), (6, 13, 12, 5), (4, 11, 10, 3), (9, 16, 15, 8), (7, 14, 13, 6), (5, 12, 11, 4), (15, 22, 21, 14), (13, 20, 19, 12), (11, 18, 17, 10), (16, 23, 22, 15), (14, 21, 20, 13), (12, 19, 18, 11), (10, 17, 2), (1, 23, 16), (23, 30, 29, 22), (21, 28, 27, 20), (19, 26, 25, 18), (17, 24, 2), (1, 30, 23), (22, 29, 28, 21), (20, 27, 26, 19), (18, 25, 24, 17), (28, 35, 34, 27), (26, 33, 32, 25), (24, 31, 2), (1, 37, 30), (29, 36, 35, 28), (27, 34, 33, 26), (25, 32, 31, 24), (30, 37, 36, 29), (1, 44, 37), (36, 43, 42, 35), (34, 41, 40, 33), (32, 39, 38, 31), (37, 44, 43, 36), (35, 42, 41, 34), (33, 40, 39, 32), (31, 38, 2), (41, 48, 47, 40), (39, 46, 45, 38), (44, 51, 50, 43), (42, 49, 48, 41), (40, 47, 46, 39), (38, 45, 2), (1, 51, 44), (43, 50, 49, 42), (51, 57, 56, 50), (49, 55, 54, 48), (47, 53, 52, 46), (45, 0, 2), (1, 57, 51), (50, 56, 55, 49), (48, 54, 53, 47), (46, 52, 0, 45)])
me_sphere_005.polygons.foreach_set('use_smooth', [True] * 64)
me_sphere_005.materials.append(mat_material_006)
me_sphere_005.use_remesh_preserve_volume = False
me_sphere_005.use_remesh_preserve_attributes = False
me_sphere_005.use_mirror_vertex_groups = False
me_sphere_005.update()

# ---- objects
ob_sphere_000 = bpy.data.objects.new('Sphere.000', me_sphere_003)
ob_plane = bpy.data.objects.new('Plane', me_plane)
ob_lamp = bpy.data.objects.new('Lamp', light_lamp)
ob_camera = bpy.data.objects.new('Camera', cam_camera)
ob_sphere_001 = bpy.data.objects.new('Sphere.001', me_sphere_008)
ob_sphere_002 = bpy.data.objects.new('Sphere.002', me_sphere_009)
ob_sphere_004 = bpy.data.objects.new('Sphere.004', me_sphere_005)

# ---- transforms, parenting, visibility, modifiers, constraints
ob_sphere_000.location = (-3.123, -0.4841, 0.4443)
ob_sphere_000.rotation_euler = (1.743, -0.005574, -1.609)
ob_sphere_000.scale = (0.8003, 0.7754, 0.7594)
ob_sphere_000.lineart.crease_threshold = 0.0
ob_plane.location = (-3.156, 0.09579, -0.004625)
ob_plane.scale = (8.273, 8.273, 8.273)
ob_plane.hide_select = True
ob_plane.lineart.crease_threshold = 0.0
ob_lamp.location = (4.076, 1.005, 5.904)
ob_lamp.rotation_euler = (0.6503, 0.05522, 1.866)
ob_lamp.lock_rotations_4d = False
ob_lamp.empty_display_type = 'ARROWS'
ob_lamp.color = (0.0, 0.0, 0.0, 0.0)
ob_lamp.lineart.crease_threshold = 0.0
ob_camera.location = (2.402, -2.251, 1.911)
ob_camera.rotation_euler = (1.332, -0.02402, 1.156)
ob_camera.lock_rotations_4d = False
ob_camera.empty_display_type = 'ARROWS'
ob_camera.color = (0.0, 0.0, 0.0, 0.0)
ob_camera.display_type = 'WIRE'
ob_camera.lineart.crease_threshold = 0.0
ob_sphere_001.location = (-2.415, 0.2984, 0.9507)
ob_sphere_001.rotation_euler = (1.055, -0.1821, -0.2386)
ob_sphere_001.scale = (0.0, 0.0, 0.0)
ob_sphere_001.lineart.crease_threshold = 0.0
_m = ob_sphere_001.modifiers.new('Mirror', 'MIRROR')
_m.use_mirror_vertex_groups = False
_m.use_mirror_merge = False
_m.mirror_object = ob_sphere_000
ob_sphere_002.location = (-2.415, 0.05398, 0.9406)
ob_sphere_002.rotation_euler = (1.868, 0.01364, -0.2317)
ob_sphere_002.scale = (-0.0, -0.0, -0.0)
ob_sphere_002.lineart.crease_threshold = 0.0
_m = ob_sphere_002.modifiers.new('Mirror', 'MIRROR')
_m.mirror_object = ob_sphere_000
ob_sphere_004.location = (-2.415, 0.3769, 0.5206)
ob_sphere_004.rotation_euler = (1.055, -0.1821, -0.2386)
ob_sphere_004.scale = (0.0, 0.0, 0.0)
ob_sphere_004.lineart.crease_threshold = 0.0
_m = ob_sphere_004.modifiers.new('Mirror', 'MIRROR')
_m.mirror_object = ob_sphere_000

# ---- collection membership
col_collection_1.objects.link(ob_sphere_000)
col_collection_1.objects.link(ob_plane)
col_collection_1.objects.link(ob_lamp)
col_collection_1.objects.link(ob_camera)
col_collection_1.objects.link(ob_sphere_001)
col_collection_1.objects.link(ob_sphere_002)
col_collection_1.objects.link(ob_sphere_004)

# ---- scene / render settings (as saved in the file)
scene.camera = ob_camera
scene.frame_start = 0; scene.frame_end = 40; scene.frame_set(40)
scene.render.engine = 'CYCLES'
scene.render.image_settings.file_format = 'FFMPEG'
scene.render.image_settings.color_mode = 'RGB'
scene.render.resolution_percentage = 50
scene.render.dither_intensity = 0.0
scene.cycles.shading_system = True
scene.cycles.use_denoising = False
scene.cycles.samples = 32
scene.cycles.sampling_pattern = 'TABULATED_SOBOL'
scene.cycles.use_adaptive_sampling = False
scene.cycles.use_light_tree = False
scene.cycles.blur_glossy = 0.0
scene.cycles.sample_clamp_indirect = 0.0
scene.view_settings.view_transform = 'Standard'
bpy.context.view_layer.update()
